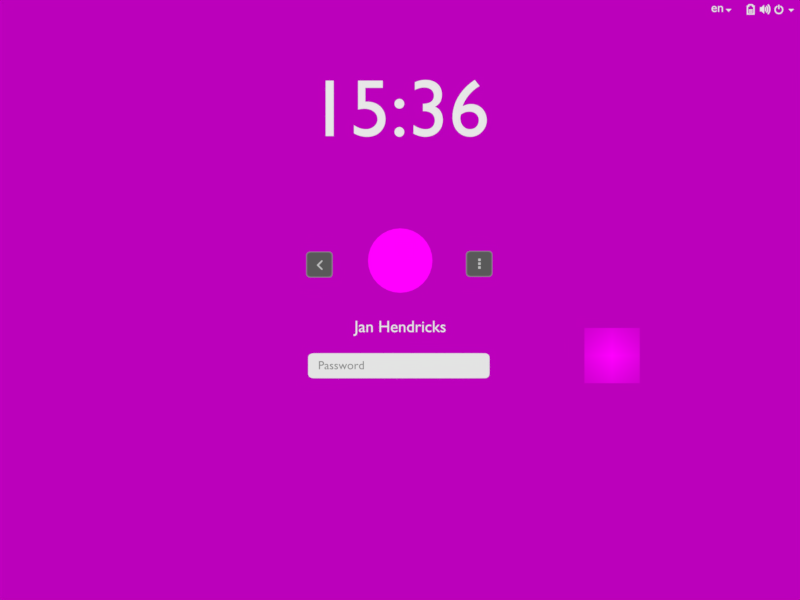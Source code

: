 # Source: tobias-login4.blend  (saved by Blender 2.79.0; exported with 4.5.12 LTS)
import bpy
from mathutils import Matrix  # noqa: F401  (used for matrix-valued properties, if any)

bpy.ops.wm.read_factory_settings(use_empty=True)
scene = bpy.context.scene
scene.name = 'jan'

# ---- collections
col_collection_1_001 = bpy.data.collections.new('Collection 1.001'); scene.collection.children.link(col_collection_1_001)
col_collection_2 = bpy.data.collections.new('Collection 2'); scene.collection.children.link(col_collection_2)

# ---- images (referenced by path relative to the original .blend; pixels are not part of the script)
import os
ASSET_DIR = os.environ.get("B2B_ASSET_DIR", "")  # directory of the original .blend (textures are referenced by path, not embedded)
HERE = os.path.dirname(os.path.abspath(__file__))  # packed textures are extracted next to this script under _unpacked/

def load_image(name, relpath, width, height, colorspace="sRGB"):
    """Load a texture the original file referenced (path relative to the .blend, or extracted next to this script)."""
    p = next((c for c in (os.path.join(HERE, relpath), os.path.join(ASSET_DIR, relpath)) if relpath and os.path.exists(c)), "")
    if p:
        img = bpy.data.images.load(p, check_existing=True)
        img.name = name
    else:  # same state as the original file: an image datablock whose file is absent (Cycles renders it pink)
        img = bpy.data.images.new(name, width, height)
        img.source = "FILE"
        img.filepath = "//" + (relpath or name)
    img.colorspace_settings.name = colorspace
    return img
img_left_ptr_png = load_image('left_ptr.png', 'assets/left_ptr.png', 1024, 1024, 'sRGB')
img_symbolics_8_png = load_image('symbolics-8.png', 'assets/symbolics-8.png', 1024, 1024, 'sRGB')
img_john_jpg = load_image('john.jpg', 'assets/john.jpg', 1024, 1024, 'sRGB')
img_angela_jpg = load_image('angela.jpg', 'assets/angela.jpg', 1024, 1024, 'sRGB')
img_jan_jpg = load_image('jan.jpg', 'assets/jan.jpg', 1024, 1024, 'sRGB')
img_endless_shapes2_png = load_image('endless-shapes2.png', 'assets/endless-shapes2.png', 1024, 1024, 'sRGB')
img_adwaita_day_jpg = load_image('adwaita-day.jpg', 'assets/adwaita-day.jpg', 1024, 1024, 'sRGB')

# ---- materials (node trees are filled in below, after node groups)
mat_rim = bpy.data.materials.new('rim')
mat_rim.alpha_threshold = 0.0
mat_rim.roughness = 0.5
mat_buttonfill = bpy.data.materials.new('buttonfill')
mat_buttonfill.alpha_threshold = 0.0
mat_buttonfill.roughness = 0.5
mat_fg = bpy.data.materials.new('fg')
mat_fg.alpha_threshold = 0.0
mat_fg.diffuse_color = (0.5149, 0.5149, 0.5149, 1.0)
mat_fg.roughness = 0.5
mat_fill = bpy.data.materials.new('fill')
mat_fill.alpha_threshold = 0.0
mat_fill.roughness = 0.5
mat_password_hint = bpy.data.materials.new('password hint')
mat_password_hint.alpha_threshold = 0.0
mat_password_hint.roughness = 0.5
mat_datetime = bpy.data.materials.new('datetime')
mat_datetime.alpha_threshold = 0.0
mat_datetime.roughness = 0.5
mat_left_ptr = bpy.data.materials.new('left_ptr')
mat_left_ptr.alpha_threshold = 0.0
mat_left_ptr.roughness = 0.5
mat_otherusers = bpy.data.materials.new('otherusers')
mat_otherusers.alpha_threshold = 0.0
mat_otherusers.roughness = 0.5
mat_personal_bg2 = bpy.data.materials.new('personal_bg2')
mat_personal_bg2.alpha_threshold = 0.0
mat_personal_bg2.roughness = 0.5
mat_names = bpy.data.materials.new('names')
mat_names.alpha_threshold = 0.0
mat_names.roughness = 0.5
mat_john = bpy.data.materials.new('john')
mat_john.alpha_threshold = 0.0
mat_john.roughness = 0.5
mat_angela = bpy.data.materials.new('angela')
mat_angela.alpha_threshold = 0.0
mat_angela.roughness = 0.5
mat_bg = bpy.data.materials.new('bg')
mat_bg.alpha_threshold = 0.0
mat_bg.roughness = 0.5
mat_jan = bpy.data.materials.new('jan')
mat_jan.alpha_threshold = 0.0
mat_jan.roughness = 0.5
mat_personal_bg3 = bpy.data.materials.new('personal_bg3')
mat_personal_bg3.alpha_threshold = 0.0
mat_personal_bg3.roughness = 0.5
mat_personal_bg1 = bpy.data.materials.new('personal_bg1')
mat_personal_bg1.alpha_threshold = 0.0
mat_personal_bg1.roughness = 0.5
mat_top_stuff = bpy.data.materials.new('top stuff')
mat_top_stuff.alpha_threshold = 0.0
mat_top_stuff.roughness = 0.5

# ---- node groups
ng_imageblur = bpy.data.node_groups.new('ImageBlur', 'ShaderNodeTree')
_s = ng_imageblur.interface.new_socket(name='Vector', in_out='OUTPUT', socket_type='NodeSocketVector')
_s.min_value = 0.0
_s.max_value = 0.0
_s = ng_imageblur.interface.new_socket(name='Vector', in_out='INPUT', socket_type='NodeSocketVector')
_s.default_value = (0.5, 0.5, 0.5)
_s.min_value = -1e+04
_s.max_value = 1e+04
_s = ng_imageblur.interface.new_socket(name='Fac', in_out='INPUT', socket_type='NodeSocketFloat')
_s.subtype = 'FACTOR'
_s.default_value = 0.5
_s.min_value = 0.0
_s.max_value = 1.0
_N = ng_imageblur.nodes; _L = ng_imageblur.links
n0 = _N.new('ShaderNodeTexNoise'); n0.name = 'Noise Texture'; n0.location = (-427, -111)
n0.inputs[2].default_value = 1e+04
n0.inputs[3].default_value = 0.0
n1 = _N.new('ShaderNodeVectorMath'); n1.name = 'Vector Math'; n1.location = (195, 111)
n2 = _N.new('ShaderNodeMix'); n2.name = 'Mix.001'; n2.location = (115, -111)
n2.data_type = 'RGBA'
n2.inputs[6].default_value = (0.0, 0.0, 0.0, 1.0)
n3 = _N.new('ShaderNodeVectorMath'); n3.name = 'Vector Math.001'; n3.location = (427, 40)
n3.operation = 'SUBTRACT'
n4 = _N.new('NodeGroupOutput'); n4.name = 'Group Output'; n4.location = (627, 0)
n5 = _N.new('NodeGroupInput'); n5.name = 'Group Input'; n5.location = (-681, 145)
n6 = _N.new('ShaderNodeMix'); n6.name = 'Mix'; n6.location = (-66, 79)
n6.data_type = 'RGBA'
n6.inputs[6].default_value = (0.0, 0.0, 0.0, 1.0)
_L.new(n5.outputs[0], n1.inputs[0])
_L.new(n6.outputs[2], n1.inputs[1])
_L.new(n1.outputs[0], n3.inputs[0])
_L.new(n2.outputs[2], n3.inputs[1])
_L.new(n3.outputs[0], n4.inputs[0])
_L.new(n0.outputs[1], n6.inputs[7])
_L.new(n5.outputs[1], n6.inputs[0])
_L.new(n5.outputs[1], n2.inputs[0])
n4.is_active_output = True

# ---- material node trees
mat_rim.use_nodes = True; mat_rim.node_tree.nodes.clear()
_N = mat_rim.node_tree.nodes; _L = mat_rim.node_tree.links
n0 = _N.new('ShaderNodeOutputMaterial'); n0.name = 'Material Output'; n0.location = (300, 300)
n1 = _N.new('ShaderNodeMixShader'); n1.name = 'Mix Shader'; n1.location = (10, 300)
n1.inputs[0].default_value = 1.0
n2 = _N.new('ShaderNodeBsdfTransparent'); n2.name = 'Transparent BSDF'; n2.location = (-180, 200)
n3 = _N.new('ShaderNodeEmission'); n3.name = 'Emission'; n3.location = (-180, 100)
n3.inputs[0].default_value = (0.2017, 0.2017, 0.2017, 1.0)
_L.new(n1.outputs[0], n0.inputs[0])
_L.new(n2.outputs[0], n1.inputs[1])
_L.new(n3.outputs[0], n1.inputs[2])
n0.is_active_output = True
mat_buttonfill.use_nodes = True; mat_buttonfill.node_tree.nodes.clear()
_N = mat_buttonfill.node_tree.nodes; _L = mat_buttonfill.node_tree.links
n0 = _N.new('ShaderNodeOutputMaterial'); n0.name = 'Material Output'; n0.location = (300, 300)
n1 = _N.new('ShaderNodeMixShader'); n1.name = 'Mix Shader'; n1.location = (10, 300)
n1.inputs[0].default_value = 1.0
n2 = _N.new('ShaderNodeBsdfTransparent'); n2.name = 'Transparent BSDF'; n2.location = (-180, 200)
n3 = _N.new('ShaderNodeEmission'); n3.name = 'Emission'; n3.location = (-180, 100)
n3.inputs[0].default_value = (0.1005, 0.1005, 0.1005, 1.0)
_L.new(n1.outputs[0], n0.inputs[0])
_L.new(n2.outputs[0], n1.inputs[1])
_L.new(n3.outputs[0], n1.inputs[2])
n0.is_active_output = True
mat_fg.use_nodes = True; mat_fg.node_tree.nodes.clear()
_N = mat_fg.node_tree.nodes; _L = mat_fg.node_tree.links
n0 = _N.new('ShaderNodeOutputMaterial'); n0.name = 'Material Output'; n0.location = (300, 300)
n1 = _N.new('ShaderNodeEmission'); n1.name = 'Emission'; n1.location = (10, 300)
n1.inputs[0].default_value = (0.5149, 0.5149, 0.5149, 1.0)
_L.new(n1.outputs[0], n0.inputs[0])
n0.is_active_output = True
mat_fill.use_nodes = True; mat_fill.node_tree.nodes.clear()
_N = mat_fill.node_tree.nodes; _L = mat_fill.node_tree.links
n0 = _N.new('ShaderNodeOutputMaterial'); n0.name = 'Material Output'; n0.location = (300, 300)
n1 = _N.new('ShaderNodeMixShader'); n1.name = 'Mix Shader'; n1.location = (10, 300)
n1.inputs[0].default_value = 1.0
n2 = _N.new('ShaderNodeBsdfTransparent'); n2.name = 'Transparent BSDF'; n2.location = (-180, 200)
n3 = _N.new('ShaderNodeEmission'); n3.name = 'Emission'; n3.location = (-180, 100)
n3.inputs[0].default_value = (0.7708, 0.7708, 0.7708, 1.0)
_L.new(n1.outputs[0], n0.inputs[0])
_L.new(n2.outputs[0], n1.inputs[1])
_L.new(n3.outputs[0], n1.inputs[2])
n0.is_active_output = True
mat_password_hint.use_nodes = True; mat_password_hint.node_tree.nodes.clear()
_N = mat_password_hint.node_tree.nodes; _L = mat_password_hint.node_tree.links
n0 = _N.new('ShaderNodeOutputMaterial'); n0.name = 'Material Output'; n0.location = (300, 300)
n1 = _N.new('ShaderNodeMixShader'); n1.name = 'Mix Shader'; n1.location = (10, 300)
n1.inputs[0].default_value = 1.0
n2 = _N.new('ShaderNodeBsdfTransparent'); n2.name = 'Transparent BSDF'; n2.location = (-180, 200)
n2.inputs[0].default_value = (0.8, 0.8, 0.8, 1.0)
n3 = _N.new('ShaderNodeEmission'); n3.name = 'Emission'; n3.location = (-180, 100)
n3.inputs[0].default_value = (0.2575, 0.2575, 0.2575, 1.0)
_L.new(n1.outputs[0], n0.inputs[0])
_L.new(n2.outputs[0], n1.inputs[1])
_L.new(n3.outputs[0], n1.inputs[2])
n0.is_active_output = True
mat_datetime.use_nodes = True; mat_datetime.node_tree.nodes.clear()
_N = mat_datetime.node_tree.nodes; _L = mat_datetime.node_tree.links
n0 = _N.new('ShaderNodeOutputMaterial'); n0.name = 'Material Output'; n0.location = (300, 300)
n1 = _N.new('ShaderNodeMixShader'); n1.name = 'Mix Shader'; n1.location = (10, 300)
n1.inputs[0].default_value = 1.0
n2 = _N.new('ShaderNodeBsdfTransparent'); n2.name = 'Transparent BSDF'; n2.location = (-180, 200)
n3 = _N.new('ShaderNodeEmission'); n3.name = 'Emission'; n3.location = (-180, 100)
n3.inputs[0].default_value = (0.8, 0.8, 0.8, 1.0)
_L.new(n1.outputs[0], n0.inputs[0])
_L.new(n2.outputs[0], n1.inputs[1])
_L.new(n3.outputs[0], n1.inputs[2])
n0.is_active_output = True
mat_left_ptr.use_nodes = True; mat_left_ptr.node_tree.nodes.clear()
_N = mat_left_ptr.node_tree.nodes; _L = mat_left_ptr.node_tree.links
n0 = _N.new('ShaderNodeOutputMaterial'); n0.name = 'Material Output'; n0.location = (300, 300)
n1 = _N.new('ShaderNodeTexImage'); n1.name = 'Image Texture'; n1.location = (-400, 60)
n1.width = 140
n1.image = img_left_ptr_png
n1.extension = 'CLIP'
n2 = _N.new('ShaderNodeEmission'); n2.name = 'Emission'; n2.location = (-200, 60)
n3 = _N.new('ShaderNodeBsdfTransparent'); n3.name = 'Transparent BSDF'; n3.location = (-200, 240)
n4 = _N.new('ShaderNodeMixShader'); n4.name = 'Mix Shader'; n4.location = (0, 300)
_L.new(n1.outputs[0], n2.inputs[0])
_L.new(n1.outputs[1], n4.inputs[0])
_L.new(n3.outputs[0], n4.inputs[1])
_L.new(n2.outputs[0], n4.inputs[2])
_L.new(n4.outputs[0], n0.inputs[0])
n0.is_active_output = True
mat_otherusers.use_nodes = True; mat_otherusers.node_tree.nodes.clear()
_N = mat_otherusers.node_tree.nodes; _L = mat_otherusers.node_tree.links
n0 = _N.new('ShaderNodeOutputMaterial'); n0.name = 'Material Output'; n0.location = (300, 300)
n1 = _N.new('ShaderNodeMixShader'); n1.name = 'Mix Shader'; n1.location = (10, 300)
n1.inputs[0].default_value = 0.0
n2 = _N.new('ShaderNodeBsdfTransparent'); n2.name = 'Transparent BSDF'; n2.location = (-180, 200)
n3 = _N.new('ShaderNodeEmission'); n3.name = 'Emission'; n3.location = (-180, 100)
n3.inputs[0].default_value = (0.8, 0.8, 0.8, 1.0)
_L.new(n1.outputs[0], n0.inputs[0])
_L.new(n2.outputs[0], n1.inputs[1])
_L.new(n3.outputs[0], n1.inputs[2])
n0.is_active_output = True
mat_personal_bg2.use_nodes = True; mat_personal_bg2.node_tree.nodes.clear()
mat_names.use_nodes = True; mat_names.node_tree.nodes.clear()
_N = mat_names.node_tree.nodes; _L = mat_names.node_tree.links
n0 = _N.new('ShaderNodeOutputMaterial'); n0.name = 'Material Output'; n0.location = (300, 300)
n1 = _N.new('ShaderNodeMixShader'); n1.name = 'Mix Shader'; n1.location = (10, 300)
n1.inputs[0].default_value = 1.0
n2 = _N.new('ShaderNodeBsdfTransparent'); n2.name = 'Transparent BSDF'; n2.location = (-180, 200)
n3 = _N.new('ShaderNodeEmission'); n3.name = 'Emission'; n3.location = (-180, 100)
n3.inputs[0].default_value = (0.8, 0.8, 0.8, 1.0)
_L.new(n1.outputs[0], n0.inputs[0])
_L.new(n2.outputs[0], n1.inputs[1])
_L.new(n3.outputs[0], n1.inputs[2])
n0.is_active_output = True
mat_john.use_nodes = True; mat_john.node_tree.nodes.clear()
_N = mat_john.node_tree.nodes; _L = mat_john.node_tree.links
n0 = _N.new('ShaderNodeOutputMaterial'); n0.name = 'Material Output'; n0.location = (300, 300)
n1 = _N.new('ShaderNodeMixShader'); n1.name = 'Mix Shader'; n1.location = (10, 300)
n1.inputs[0].default_value = 0.0
n2 = _N.new('ShaderNodeBsdfTransparent'); n2.name = 'Transparent BSDF'; n2.location = (-180, 200)
n3 = _N.new('ShaderNodeEmission'); n3.name = 'Emission'; n3.location = (-180, 100)
n4 = _N.new('ShaderNodeTexImage'); n4.name = 'Image Texture'; n4.location = (-370, 100)
n4.width = 140
n4.image = img_john_jpg
_L.new(n1.outputs[0], n0.inputs[0])
_L.new(n2.outputs[0], n1.inputs[1])
_L.new(n3.outputs[0], n1.inputs[2])
_L.new(n4.outputs[0], n3.inputs[0])
n0.is_active_output = True
mat_angela.use_nodes = True; mat_angela.node_tree.nodes.clear()
_N = mat_angela.node_tree.nodes; _L = mat_angela.node_tree.links
n0 = _N.new('ShaderNodeOutputMaterial'); n0.name = 'Material Output'; n0.location = (300, 300)
n1 = _N.new('ShaderNodeMixShader'); n1.name = 'Mix Shader'; n1.location = (10, 300)
n1.inputs[0].default_value = 0.0
n2 = _N.new('ShaderNodeBsdfTransparent'); n2.name = 'Transparent BSDF'; n2.location = (-180, 200)
n3 = _N.new('ShaderNodeEmission'); n3.name = 'Emission'; n3.location = (-180, 100)
n4 = _N.new('ShaderNodeTexImage'); n4.name = 'Image Texture'; n4.location = (-370, 100)
n4.width = 140
n4.image = img_angela_jpg
_L.new(n1.outputs[0], n0.inputs[0])
_L.new(n2.outputs[0], n1.inputs[1])
_L.new(n3.outputs[0], n1.inputs[2])
_L.new(n4.outputs[0], n3.inputs[0])
n0.is_active_output = True
mat_bg.use_nodes = True; mat_bg.node_tree.nodes.clear()
_N = mat_bg.node_tree.nodes; _L = mat_bg.node_tree.links
n0 = _N.new('ShaderNodeOutputMaterial'); n0.name = 'Material Output'; n0.location = (300, 300)
n1 = _N.new('ShaderNodeMixShader'); n1.name = 'Mix Shader'; n1.location = (10, 300)
n1.inputs[0].default_value = 0.0
n2 = _N.new('ShaderNodeBsdfTransparent'); n2.name = 'Transparent BSDF'; n2.location = (-180, 200)
n3 = _N.new('ShaderNodeEmission'); n3.name = 'Emission'; n3.location = (-180, 100)
n3.inputs[0].default_value = (0.8, 0.8, 0.8, 1.0)
_L.new(n1.outputs[0], n0.inputs[0])
_L.new(n2.outputs[0], n1.inputs[1])
_L.new(n3.outputs[0], n1.inputs[2])
n0.is_active_output = True
mat_jan.use_nodes = True; mat_jan.node_tree.nodes.clear()
_N = mat_jan.node_tree.nodes; _L = mat_jan.node_tree.links
n0 = _N.new('ShaderNodeOutputMaterial'); n0.name = 'Material Output'; n0.location = (300, 300)
n1 = _N.new('ShaderNodeMixShader'); n1.name = 'Mix Shader'; n1.location = (10, 300)
n1.inputs[0].default_value = 1.0
n2 = _N.new('ShaderNodeBsdfTransparent'); n2.name = 'Transparent BSDF'; n2.location = (-180, 200)
n3 = _N.new('ShaderNodeEmission'); n3.name = 'Emission'; n3.location = (-180, 100)
n4 = _N.new('ShaderNodeTexImage'); n4.name = 'Image Texture'; n4.location = (-370, 100)
n4.width = 140
n4.image = img_jan_jpg
_L.new(n1.outputs[0], n0.inputs[0])
_L.new(n2.outputs[0], n1.inputs[1])
_L.new(n3.outputs[0], n1.inputs[2])
_L.new(n4.outputs[0], n3.inputs[0])
n0.is_active_output = True
mat_personal_bg3.use_nodes = True; mat_personal_bg3.node_tree.nodes.clear()
mat_personal_bg1.use_nodes = True; mat_personal_bg1.node_tree.nodes.clear()
mat_top_stuff.use_nodes = True; mat_top_stuff.node_tree.nodes.clear()
_N = mat_top_stuff.node_tree.nodes; _L = mat_top_stuff.node_tree.links
n0 = _N.new('ShaderNodeEmission'); n0.name = 'Emission'; n0.location = (-292, 29)
n0.inputs[0].default_value = (0.8, 0.8, 0.8, 1.0)
n1 = _N.new('ShaderNodeBsdfTransparent'); n1.name = 'Transparent BSDF'; n1.location = (-262, 309)
n2 = _N.new('ShaderNodeOutputMaterial'); n2.name = 'Material Output'; n2.location = (433, 294)
n3 = _N.new('ShaderNodeMixShader'); n3.name = 'Mix Shader'; n3.location = (110, 300)
n3.inputs[0].default_value = 1.0
_L.new(n3.outputs[0], n2.inputs[0])
_L.new(n1.outputs[0], n3.inputs[1])
_L.new(n0.outputs[0], n3.inputs[2])
n2.is_active_output = True

# ---- world
world_world = bpy.data.worlds.new('World'); scene.world = world_world
world_world.color = (0.05088, 0.05088, 0.05088)
world_world.use_sun_shadow = False
world_world.sun_shadow_jitter_overblur = 0.0
world_world.cycles.sampling_method = 'MANUAL'

# ---- cameras
cam_camera = bpy.data.cameras.new('Camera')
cam_camera.clip_end = 100.0
cam_camera.lens = 35.0
cam_camera.sensor_width = 32.0
cam_camera.sensor_height = 18.0
cam_camera.ortho_scale = 7.314
cam_camera.dof.focus_distance = 0.0

# ---- meshes
me_plane_006 = bpy.data.meshes.new('Plane.006')
me_plane_006.from_pydata([(-0.1253, -0.9252, 0.03073), (0.1183, -0.9252, 0.03073), (-0.1253, 0.8464, 0.03073), (0.1183, 0.8464, 0.03073), (-0.1311, 0.7166, 0.03073), (0.1241, 0.7166, 0.03073), (-0.1311, -0.7832, 0.03073), (0.1241, -0.7832, 0.03073), (-0.0992, -0.9953, 0.03073), (-0.0992, 0.9164, 0.03073), (-0.0992, 0.7166, 0.03073), (-0.0992, -0.7832, 0.03073), (0.09817, -0.9953, 0.03073), (0.09817, 0.9164, 0.03073), (0.09817, 0.7166, 0.03073), (0.09817, -0.7832, 0.03073), (0.1241, 0.6725, 0.03073), (-0.1311, 0.6725, 0.03073), (-0.0992, 0.6725, 0.03073), (0.09817, 0.6725, 0.03073), (-0.1311, -0.7219, 0.03073), (0.1241, -0.7219, 0.03073), (-0.0992, -0.7219, 0.03073), (0.09817, -0.7219, 0.03073), (0.0901, 0.9164, 0.03073), (0.0901, 0.7166, 0.03073), (0.0901, -0.7832, 0.03073), (0.0901, -0.9953, 0.03073), (0.0901, 0.6725, 0.03073), (0.0901, -0.7219, 0.03073), (-0.09228, 0.9164, 0.03073), (-0.09228, 0.7166, 0.03073), (-0.09228, -0.7832, 0.03073), (-0.09228, 0.6725, 0.03073), (-0.09228, -0.7219, 0.03073), (-0.09228, -0.9953, 0.03073), (-0.1315, -1.009, -0.03073), (0.1244, -1.009, -0.03073), (-0.1315, 0.9285, -0.03073), (0.1244, 0.9285, -0.03073), (-0.1428, 0.768, -0.03073), (0.1357, 0.768, -0.03073), (-0.1428, -0.8347, -0.03073), (0.1357, -0.8347, -0.03073), (-0.1103, -1.069, -0.03073), (-0.1103, 0.9889, -0.03073), (-0.1103, 0.768, -0.03073), (-0.1103, -0.8347, -0.03073), (0.1094, -1.069, -0.03073), (0.1094, 0.9889, -0.03073), (0.1094, 0.768, -0.03073), (0.1094, -0.8347, -0.03073), (0.1357, 0.7191, -0.03073), (-0.1428, 0.7191, -0.03073), (-0.1103, 0.7191, -0.03073), (0.1094, 0.7191, -0.03073), (-0.1428, -0.767, -0.03073), (0.1357, -0.767, -0.03073), (-0.1103, -0.767, -0.03073), (0.1094, -0.767, -0.03073), (0.1012, 0.9889, -0.03073), (0.1012, 0.768, -0.03073), (0.1012, -0.8347, -0.03073), (0.1012, -1.069, -0.03073), (0.1012, 0.7191, -0.03073), (0.1012, -0.767, -0.03073), (-0.1033, 0.9889, -0.03073), (-0.1033, 0.768, -0.03073), (-0.1033, -0.8347, -0.03073), (-0.1033, 0.7191, -0.03073), (-0.1033, -0.767, -0.03073), (-0.1033, -1.069, -0.03073)], [], [(14, 5, 3, 13), (19, 16, 5, 14), (12, 1, 7, 15), (0, 8, 11, 6), (17, 18, 10, 4), (4, 10, 9, 2), (27, 12, 15, 26), (28, 19, 14, 25), (25, 14, 13, 24), (29, 23, 19, 28), (20, 22, 18, 17), (23, 21, 16, 19), (15, 7, 21, 23), (6, 11, 22, 20), (26, 15, 23, 29), (32, 26, 29, 34), (34, 29, 28, 33), (31, 25, 24, 30), (33, 28, 25, 31), (35, 27, 26, 32), (8, 35, 32, 11), (18, 33, 31, 10), (10, 31, 30, 9), (22, 34, 33, 18), (11, 32, 34, 22), (50, 41, 39, 49), (55, 52, 41, 50), (48, 37, 43, 51), (36, 44, 47, 42), (53, 54, 46, 40), (40, 46, 45, 38), (63, 48, 51, 62), (64, 55, 50, 61), (61, 50, 49, 60), (65, 59, 55, 64), (56, 58, 54, 53), (59, 57, 52, 55), (51, 43, 57, 59), (42, 47, 58, 56), (62, 51, 59, 65), (68, 62, 65, 70), (70, 65, 64, 69), (67, 61, 60, 66), (69, 64, 61, 67), (71, 63, 62, 68), (44, 71, 68, 47), (54, 69, 67, 46), (46, 67, 66, 45), (58, 70, 69, 54), (47, 68, 70, 58)])
me_plane_006.polygons.foreach_set('material_index', [1, 1, 1, 1, 1, 1, 1, 1, 1, 1, 1, 1, 1, 1, 1, 1, 1, 1, 1, 1, 1, 1, 1, 1, 1, 0, 0, 0, 0, 0, 0, 0, 0, 0, 0, 0, 0, 0, 0, 0, 0, 0, 0, 0, 0, 0, 0, 0, 0, 0])
me_plane_006.materials.append(mat_rim)
me_plane_006.materials.append(mat_buttonfill)
me_plane_006.use_remesh_preserve_volume = False
me_plane_006.use_remesh_preserve_attributes = False
me_plane_006.use_mirror_vertex_groups = False
me_plane_006.update()
me_plane_005 = bpy.data.meshes.new('Plane.005')
me_plane_005.from_pydata([(-0.1253, -0.9252, 0.03073), (0.1183, -0.9252, 0.03073), (-0.1253, 0.8464, 0.03073), (0.1183, 0.8464, 0.03073), (-0.1311, 0.7166, 0.03073), (0.1241, 0.7166, 0.03073), (-0.1311, -0.7832, 0.03073), (0.1241, -0.7832, 0.03073), (-0.0992, -0.9953, 0.03073), (-0.0992, 0.9164, 0.03073), (-0.0992, 0.7166, 0.03073), (-0.0992, -0.7832, 0.03073), (0.09817, -0.9953, 0.03073), (0.09817, 0.9164, 0.03073), (0.09817, 0.7166, 0.03073), (0.09817, -0.7832, 0.03073), (0.1241, 0.6725, 0.03073), (-0.1311, 0.6725, 0.03073), (-0.0992, 0.6725, 0.03073), (0.09817, 0.6725, 0.03073), (-0.1311, -0.7219, 0.03073), (0.1241, -0.7219, 0.03073), (-0.0992, -0.7219, 0.03073), (0.09817, -0.7219, 0.03073), (0.0901, 0.9164, 0.03073), (0.0901, 0.7166, 0.03073), (0.0901, -0.7832, 0.03073), (0.0901, -0.9953, 0.03073), (0.0901, 0.6725, 0.03073), (0.0901, -0.7219, 0.03073), (-0.09228, 0.9164, 0.03073), (-0.09228, 0.7166, 0.03073), (-0.09228, -0.7832, 0.03073), (-0.09228, 0.6725, 0.03073), (-0.09228, -0.7219, 0.03073), (-0.09228, -0.9953, 0.03073), (-0.1315, -1.009, -0.03073), (0.1244, -1.009, -0.03073), (-0.1315, 0.9285, -0.03073), (0.1244, 0.9285, -0.03073), (-0.1428, 0.768, -0.03073), (0.1357, 0.768, -0.03073), (-0.1428, -0.8347, -0.03073), (0.1357, -0.8347, -0.03073), (-0.1103, -1.069, -0.03073), (-0.1103, 0.9889, -0.03073), (-0.1103, 0.768, -0.03073), (-0.1103, -0.8347, -0.03073), (0.1094, -1.069, -0.03073), (0.1094, 0.9889, -0.03073), (0.1094, 0.768, -0.03073), (0.1094, -0.8347, -0.03073), (0.1357, 0.7191, -0.03073), (-0.1428, 0.7191, -0.03073), (-0.1103, 0.7191, -0.03073), (0.1094, 0.7191, -0.03073), (-0.1428, -0.767, -0.03073), (0.1357, -0.767, -0.03073), (-0.1103, -0.767, -0.03073), (0.1094, -0.767, -0.03073), (0.1012, 0.9889, -0.03073), (0.1012, 0.768, -0.03073), (0.1012, -0.8347, -0.03073), (0.1012, -1.069, -0.03073), (0.1012, 0.7191, -0.03073), (0.1012, -0.767, -0.03073), (-0.1033, 0.9889, -0.03073), (-0.1033, 0.768, -0.03073), (-0.1033, -0.8347, -0.03073), (-0.1033, 0.7191, -0.03073), (-0.1033, -0.767, -0.03073), (-0.1033, -1.069, -0.03073)], [], [(14, 5, 3, 13), (19, 16, 5, 14), (12, 1, 7, 15), (0, 8, 11, 6), (17, 18, 10, 4), (4, 10, 9, 2), (27, 12, 15, 26), (28, 19, 14, 25), (25, 14, 13, 24), (29, 23, 19, 28), (20, 22, 18, 17), (23, 21, 16, 19), (15, 7, 21, 23), (6, 11, 22, 20), (26, 15, 23, 29), (32, 26, 29, 34), (34, 29, 28, 33), (31, 25, 24, 30), (33, 28, 25, 31), (35, 27, 26, 32), (8, 35, 32, 11), (18, 33, 31, 10), (10, 31, 30, 9), (22, 34, 33, 18), (11, 32, 34, 22), (50, 41, 39, 49), (55, 52, 41, 50), (48, 37, 43, 51), (36, 44, 47, 42), (53, 54, 46, 40), (40, 46, 45, 38), (63, 48, 51, 62), (64, 55, 50, 61), (61, 50, 49, 60), (65, 59, 55, 64), (56, 58, 54, 53), (59, 57, 52, 55), (51, 43, 57, 59), (42, 47, 58, 56), (62, 51, 59, 65), (68, 62, 65, 70), (70, 65, 64, 69), (67, 61, 60, 66), (69, 64, 61, 67), (71, 63, 62, 68), (44, 71, 68, 47), (54, 69, 67, 46), (46, 67, 66, 45), (58, 70, 69, 54), (47, 68, 70, 58)])
me_plane_005.polygons.foreach_set('material_index', [1, 1, 1, 1, 1, 1, 1, 1, 1, 1, 1, 1, 1, 1, 1, 1, 1, 1, 1, 1, 1, 1, 1, 1, 1, 0, 0, 0, 0, 0, 0, 0, 0, 0, 0, 0, 0, 0, 0, 0, 0, 0, 0, 0, 0, 0, 0, 0, 0, 0])
me_plane_005.materials.append(mat_rim)
me_plane_005.materials.append(mat_buttonfill)
me_plane_005.use_remesh_preserve_volume = False
me_plane_005.use_remesh_preserve_attributes = False
me_plane_005.use_mirror_vertex_groups = False
me_plane_005.update()
me_plane_004 = bpy.data.meshes.new('Plane.004')
me_plane_004.from_pydata([(-0.9686, -0.8987, 0.0), (0.931, -0.8987, 0.0), (-0.9686, 0.8987, 0.0), (0.931, 0.8987, 0.0), (-0.9769, 0.7111, 0.0), (0.9394, 0.7111, 0.0), (-0.9769, -0.6934, 0.0), (0.9394, -0.6934, 0.0), (-0.9308, -1.0, 0.0), (-0.9308, 1.0, 0.0), (-0.9308, 0.7111, 0.0), (-0.9308, -0.6934, 0.0), (0.9019, -1.0, 0.0), (0.9019, 1.0, 0.0), (0.9019, 0.7111, 0.0), (0.9019, -0.6934, 0.0), (0.9394, 0.6473, 0.0), (-0.9769, 0.6473, 0.0), (-0.9308, 0.6473, 0.0), (0.9019, 0.6473, 0.0), (-0.9769, -0.6048, 0.0), (0.9394, -0.6048, 0.0), (-0.9308, -0.6048, 0.0), (0.9019, -0.6048, 0.0), (0.8903, 1.0, 0.0), (0.8903, 0.7111, 0.0), (0.8903, -0.6934, 0.0), (0.8903, -1.0, 0.0), (0.8903, 0.6473, 0.0), (0.8903, -0.6048, 0.0), (-0.9208, 1.0, 0.0), (-0.9208, 0.7111, 0.0), (-0.9208, -0.6934, 0.0), (-0.9208, 0.6473, 0.0), (-0.9208, -0.6048, 0.0), (-0.9208, -1.0, 0.0), (-0.9775, -1.02, -0.08887), (0.9399, -1.02, -0.08887), (-0.9775, 1.017, -0.08887), (0.9399, 1.017, -0.08887), (-0.9938, 0.7854, -0.08887), (0.9562, 0.7854, -0.08887), (-0.9938, -0.7678, -0.08887), (0.9562, -0.7678, -0.08887), (-0.9469, -1.107, -0.08887), (-0.9469, 1.105, -0.08887), (-0.9469, 0.7854, -0.08887), (-0.9469, -0.7678, -0.08887), (0.9181, -1.107, -0.08887), (0.9181, 1.105, -0.08887), (0.9181, 0.7854, -0.08887), (0.9181, -0.7678, -0.08887), (0.9562, 0.7148, -0.08887), (-0.9938, 0.7148, -0.08887), (-0.9469, 0.7148, -0.08887), (0.9181, 0.7148, -0.08887), (-0.9938, -0.6699, -0.08887), (0.9562, -0.6699, -0.08887), (-0.9469, -0.6699, -0.08887), (0.9181, -0.6699, -0.08887), (0.9063, 1.105, -0.08887), (0.9063, 0.7854, -0.08887), (0.9063, -0.7678, -0.08887), (0.9063, -1.107, -0.08887), (0.9063, 0.7148, -0.08887), (0.9063, -0.6699, -0.08887), (-0.9368, 1.105, -0.08887), (-0.9368, 0.7854, -0.08887), (-0.9368, -0.7678, -0.08887), (-0.9368, 0.7148, -0.08887), (-0.9368, -0.6699, -0.08887), (-0.9368, -1.107, -0.08887)], [], [(14, 5, 3, 13), (19, 16, 5, 14), (12, 1, 7, 15), (0, 8, 11, 6), (17, 18, 10, 4), (4, 10, 9, 2), (27, 12, 15, 26), (28, 19, 14, 25), (25, 14, 13, 24), (29, 23, 19, 28), (20, 22, 18, 17), (23, 21, 16, 19), (15, 7, 21, 23), (6, 11, 22, 20), (26, 15, 23, 29), (32, 26, 29, 34), (34, 29, 28, 33), (31, 25, 24, 30), (33, 28, 25, 31), (35, 27, 26, 32), (8, 35, 32, 11), (18, 33, 31, 10), (10, 31, 30, 9), (22, 34, 33, 18), (11, 32, 34, 22), (50, 41, 39, 49), (55, 52, 41, 50), (48, 37, 43, 51), (36, 44, 47, 42), (53, 54, 46, 40), (40, 46, 45, 38), (63, 48, 51, 62), (64, 55, 50, 61), (61, 50, 49, 60), (65, 59, 55, 64), (56, 58, 54, 53), (59, 57, 52, 55), (51, 43, 57, 59), (42, 47, 58, 56), (62, 51, 59, 65), (68, 62, 65, 70), (70, 65, 64, 69), (67, 61, 60, 66), (69, 64, 61, 67), (71, 63, 62, 68), (44, 71, 68, 47), (54, 69, 67, 46), (46, 67, 66, 45), (58, 70, 69, 54), (47, 68, 70, 58)])
me_plane_004.polygons.foreach_set('material_index', [1, 1, 1, 1, 1, 1, 1, 1, 1, 1, 1, 1, 1, 1, 1, 1, 1, 1, 1, 1, 1, 1, 1, 1, 1, 0, 0, 0, 0, 0, 0, 0, 0, 0, 0, 0, 0, 0, 0, 0, 0, 0, 0, 0, 0, 0, 0, 0, 0, 0])
me_plane_004.materials.append(mat_rim)
me_plane_004.materials.append(mat_fill)
me_plane_004.use_remesh_preserve_volume = False
me_plane_004.use_remesh_preserve_attributes = False
me_plane_004.use_mirror_vertex_groups = False
me_plane_004.update()
me_left_ptr = bpy.data.meshes.new('left_ptr')
me_left_ptr.from_pydata([(0.0, -1.0, 0.0), (1.0, -1.0, 0.0), (0.0, -5.96e-08, 0.0), (1.0, -5.96e-08, 0.0)], [], [(0, 1, 3, 2)])
_uv = me_left_ptr.uv_layers.new(name='UVMap')
_uv.uv.foreach_set('vector', [0.0, 0.0, 1.0, 0.0, 1.0, 1.0, 0.0, 1.0])
me_left_ptr.materials.append(mat_left_ptr)
me_left_ptr.use_remesh_preserve_volume = False
me_left_ptr.use_remesh_preserve_attributes = False
me_left_ptr.use_mirror_vertex_groups = False
me_left_ptr.update()
me_plane_003 = bpy.data.meshes.new('Plane.003')
me_plane_003.from_pydata([(-1.0, -1.0, 0.0), (1.0, -1.0, 0.0), (-1.0, 1.0, 0.0), (1.0, 1.0, 0.0)], [], [(0, 1, 3, 2)])
_uv = me_plane_003.uv_layers.new(name='UVMap')
_uv.uv.foreach_set('vector', [0.3881, 0.3354, 0.6119, 0.3354, 0.6119, 0.6646, 0.3881, 0.6646])
me_plane_003.materials.append(mat_personal_bg2)
me_plane_003.use_remesh_preserve_volume = False
me_plane_003.use_remesh_preserve_attributes = False
me_plane_003.use_mirror_vertex_groups = False
me_plane_003.update()
me_circle_002 = bpy.data.meshes.new('Circle.002')
me_circle_002.from_pydata([(0.0, 1.0, 0.0), (-0.1951, 0.9808, 0.0), (-0.3827, 0.9239, 0.0), (-0.5556, 0.8315, 0.0), (-0.7071, 0.7071, 0.0), (-0.8315, 0.5556, 0.0), (-0.9239, 0.3827, 0.0), (-0.9808, 0.1951, 0.0), (-1.0, 7.55e-08, 0.0), (-0.9808, -0.1951, 0.0), (-0.9239, -0.3827, 0.0), (-0.8315, -0.5556, 0.0), (-0.7071, -0.7071, 0.0), (-0.5556, -0.8315, 0.0), (-0.3827, -0.9239, 0.0), (-0.1951, -0.9808, 0.0), (3.258e-07, -1.0, 0.0), (0.1951, -0.9808, 0.0), (0.3827, -0.9239, 0.0), (0.5556, -0.8315, 0.0), (0.7071, -0.7071, 0.0), (0.8315, -0.5556, 0.0), (0.9239, -0.3827, 0.0), (0.9808, -0.1951, 0.0), (1.0, 9.656e-07, 0.0), (0.9808, 0.1951, 0.0), (0.9239, 0.3827, 0.0), (0.8315, 0.5556, 0.0), (0.7071, 0.7071, 0.0), (0.5556, 0.8315, 0.0), (0.3827, 0.9239, 0.0), (0.1951, 0.9808, 0.0), (0.0, 1.118, -0.02156), (-0.2182, 1.097, -0.02156), (-0.4279, 1.033, -0.02156), (-0.6213, 0.9298, -0.02156), (-0.7907, 0.7907, -0.02156), (-0.9298, 0.6213, -0.02156), (-1.033, 0.4279, -0.02156), (-1.097, 0.2182, -0.02156), (-1.118, -5.235e-08, -0.02156), (-1.097, -0.2182, -0.02156), (-1.033, -0.4279, -0.02156), (-0.9298, -0.6213, -0.02156), (-0.7907, -0.7907, -0.02156), (-0.6213, -0.9298, -0.02156), (-0.4279, -1.033, -0.02156), (-0.2182, -1.097, -0.02156), (3.644e-07, -1.118, -0.02156), (0.2182, -1.097, -0.02156), (0.428, -1.033, -0.02156), (0.6213, -0.9298, -0.02156), (0.7907, -0.7907, -0.02156), (0.9298, -0.6213, -0.02156), (1.033, -0.4279, -0.02156), (1.097, -0.2182, -0.02156), (1.118, 9.782e-07, -0.02156), (1.097, 0.2182, -0.02156), (1.033, 0.428, -0.02156), (0.9298, 0.6213, -0.02156), (0.7907, 0.7907, -0.02156), (0.6213, 0.9298, -0.02156), (0.4279, 1.033, -0.02156), (0.2182, 1.097, -0.02156)], [], [(1, 2, 3, 4, 5, 6, 7, 8, 9, 10, 11, 12, 13, 14, 15, 16, 17, 18, 19, 20, 21, 22, 23, 24, 25, 26, 27, 28, 29, 30, 31, 0), (33, 34, 35, 36, 37, 38, 39, 40, 41, 42, 43, 44, 45, 46, 47, 48, 49, 50, 51, 52, 53, 54, 55, 56, 57, 58, 59, 60, 61, 62, 63, 32)])
me_circle_002.polygons.foreach_set('material_index', [0, 2])
_uv = me_circle_002.uv_layers.new(name='UVMap')
_uv.uv.foreach_set('vector', [0.5502, 0.857, 0.5216, 0.8439, 0.4952, 0.8226, 0.4721, 0.794, 0.4531, 0.7591, 0.439, 0.7193, 0.4303, 0.6762, 0.4274, 0.6313, 0.4303, 0.5864, 0.439, 0.5432, 0.4531, 0.5034, 0.4721, 0.4685, 0.4952, 0.4399, 0.5216, 0.4187, 0.5502, 0.4056, 0.58, 0.4011, 0.6098, 0.4056, 0.6384, 0.4187, 0.6648, 0.4399, 0.6879, 0.4685, 0.7069, 0.5034, 0.721, 0.5432, 0.7297, 0.5864, 0.7326, 0.6313, 0.7297, 0.6762, 0.721, 0.7193, 0.7069, 0.7591, 0.6879, 0.794, 0.6648, 0.8226, 0.6384, 0.8439, 0.6098, 0.857, 0.58, 0.8614, 0.2942, 0.9646, 0.267, 0.9525, 0.242, 0.9327, 0.22, 0.9061, 0.202, 0.8737, 0.1886, 0.8368, 0.1804, 0.7966, 0.1776, 0.7549, 0.1804, 0.7132, 0.1886, 0.6731, 0.202, 0.6361, 0.22, 0.6037, 0.242, 0.5771, 0.267, 0.5574, 0.2942, 0.5452, 0.3225, 0.5411, 0.3508, 0.5452, 0.378, 0.5574, 0.403, 0.5771, 0.425, 0.6037, 0.443, 0.6361, 0.4564, 0.6731, 0.4646, 0.7132, 0.4674, 0.7549, 0.4646, 0.7966, 0.4564, 0.8368, 0.443, 0.8737, 0.425, 0.9061, 0.403, 0.9327, 0.378, 0.9525, 0.3508, 0.9646, 0.3225, 0.9688])
me_circle_002.materials.append(mat_john)
me_circle_002.materials.append(mat_angela)
me_circle_002.materials.append(mat_bg)
me_circle_002.use_remesh_preserve_volume = False
me_circle_002.use_remesh_preserve_attributes = False
me_circle_002.use_mirror_vertex_groups = False
me_circle_002.update()
me_circle_001 = bpy.data.meshes.new('Circle.001')
me_circle_001.from_pydata([(0.0, 1.0, 0.0), (-0.1951, 0.9808, 0.0), (-0.3827, 0.9239, 0.0), (-0.5556, 0.8315, 0.0), (-0.7071, 0.7071, 0.0), (-0.8315, 0.5556, 0.0), (-0.9239, 0.3827, 0.0), (-0.9808, 0.1951, 0.0), (-1.0, 7.55e-08, 0.0), (-0.9808, -0.1951, 0.0), (-0.9239, -0.3827, 0.0), (-0.8315, -0.5556, 0.0), (-0.7071, -0.7071, 0.0), (-0.5556, -0.8315, 0.0), (-0.3827, -0.9239, 0.0), (-0.1951, -0.9808, 0.0), (3.258e-07, -1.0, 0.0), (0.1951, -0.9808, 0.0), (0.3827, -0.9239, 0.0), (0.5556, -0.8315, 0.0), (0.7071, -0.7071, 0.0), (0.8315, -0.5556, 0.0), (0.9239, -0.3827, 0.0), (0.9808, -0.1951, 0.0), (1.0, 9.656e-07, 0.0), (0.9808, 0.1951, 0.0), (0.9239, 0.3827, 0.0), (0.8315, 0.5556, 0.0), (0.7071, 0.7071, 0.0), (0.5556, 0.8315, 0.0), (0.3827, 0.9239, 0.0), (0.1951, 0.9808, 0.0), (0.0, 1.118, -0.01005), (-0.2182, 1.097, -0.01005), (-0.4279, 1.033, -0.01005), (-0.6213, 0.9298, -0.01005), (-0.7907, 0.7907, -0.01005), (-0.9298, 0.6213, -0.01005), (-1.033, 0.4279, -0.01005), (-1.097, 0.2182, -0.01005), (-1.118, 1.861e-07, -0.01005), (-1.097, -0.2182, -0.01005), (-1.033, -0.4279, -0.01005), (-0.9298, -0.6213, -0.01005), (-0.7907, -0.7907, -0.01005), (-0.6213, -0.9298, -0.01005), (-0.4279, -1.033, -0.01005), (-0.2182, -1.097, -0.01005), (3.644e-07, -1.118, -0.01005), (0.2182, -1.097, -0.01005), (0.428, -1.033, -0.01005), (0.6213, -0.9298, -0.01005), (0.7907, -0.7907, -0.01005), (0.9298, -0.6213, -0.01005), (1.033, -0.4279, -0.01005), (1.097, -0.2182, -0.01005), (1.118, 1.217e-06, -0.01005), (1.097, 0.2182, -0.01005), (1.033, 0.428, -0.01005), (0.9298, 0.6213, -0.01005), (0.7907, 0.7907, -0.01005), (0.6213, 0.9298, -0.01005), (0.4279, 1.033, -0.01005), (0.2182, 1.097, -0.01005)], [], [(1, 2, 3, 4, 5, 6, 7, 8, 9, 10, 11, 12, 13, 14, 15, 16, 17, 18, 19, 20, 21, 22, 23, 24, 25, 26, 27, 28, 29, 30, 31, 0), (33, 34, 35, 36, 37, 38, 39, 40, 41, 42, 43, 44, 45, 46, 47, 48, 49, 50, 51, 52, 53, 54, 55, 56, 57, 58, 59, 60, 61, 62, 63, 32)])
me_circle_001.polygons.foreach_set('material_index', [0, 2])
_uv = me_circle_001.uv_layers.new(name='UVMap')
_uv.uv.foreach_set('vector', [0.5471, 0.9272, 0.5155, 0.9109, 0.4864, 0.8844, 0.4609, 0.8488, 0.4399, 0.8054, 0.4243, 0.7559, 0.4147, 0.7021, 0.4115, 0.6463, 0.4147, 0.5904, 0.4243, 0.5366, 0.4399, 0.4871, 0.4609, 0.4437, 0.4864, 0.4081, 0.5155, 0.3816, 0.5471, 0.3653, 0.58, 0.3598, 0.6129, 0.3653, 0.6445, 0.3816, 0.6736, 0.4081, 0.6991, 0.4437, 0.7201, 0.4871, 0.7357, 0.5366, 0.7453, 0.5904, 0.7485, 0.6463, 0.7453, 0.7021, 0.7357, 0.7559, 0.7201, 0.8054, 0.6991, 0.8488, 0.6736, 0.8844, 0.6445, 0.9109, 0.6129, 0.9272, 0.58, 0.9327, 0.2942, 0.9646, 0.267, 0.9525, 0.242, 0.9327, 0.22, 0.9061, 0.202, 0.8737, 0.1886, 0.8368, 0.1804, 0.7966, 0.1776, 0.7549, 0.1804, 0.7132, 0.1886, 0.6731, 0.202, 0.6361, 0.22, 0.6037, 0.242, 0.5771, 0.267, 0.5574, 0.2942, 0.5452, 0.3225, 0.5411, 0.3508, 0.5452, 0.378, 0.5574, 0.403, 0.5771, 0.425, 0.6037, 0.443, 0.6361, 0.4564, 0.6731, 0.4646, 0.7132, 0.4674, 0.7549, 0.4646, 0.7966, 0.4564, 0.8368, 0.443, 0.8737, 0.425, 0.9061, 0.403, 0.9327, 0.378, 0.9525, 0.3508, 0.9646, 0.3225, 0.9688])
me_circle_001.materials.append(mat_jan)
me_circle_001.materials.append(mat_angela)
me_circle_001.materials.append(mat_bg)
me_circle_001.use_remesh_preserve_volume = False
me_circle_001.use_remesh_preserve_attributes = False
me_circle_001.use_mirror_vertex_groups = False
me_circle_001.update()
me_plane_002 = bpy.data.meshes.new('Plane.002')
me_plane_002.from_pydata([(-1.0, -1.0, 0.0), (1.0, -1.0, 0.0), (-1.0, 1.0, 0.0), (1.0, 1.0, 0.0)], [], [(0, 1, 3, 2)])
_uv = me_plane_002.uv_layers.new(name='UVMap')
_uv.uv.foreach_set('vector', [0.3881, 0.3354, 0.6119, 0.3354, 0.6119, 0.6646, 0.3881, 0.6646])
me_plane_002.materials.append(mat_personal_bg3)
me_plane_002.use_remesh_preserve_volume = False
me_plane_002.use_remesh_preserve_attributes = False
me_plane_002.use_mirror_vertex_groups = False
me_plane_002.update()
me_plane = bpy.data.meshes.new('Plane')
me_plane.from_pydata([(-1.0, -1.0, 0.0), (1.0, -1.0, 0.0), (-1.0, 1.0, 0.0), (1.0, 1.0, 0.0)], [], [(0, 1, 3, 2)])
_uv = me_plane.uv_layers.new(name='UVMap')
_uv.uv.foreach_set('vector', [0.3881, 0.3354, 0.6119, 0.3354, 0.6119, 0.6646, 0.3881, 0.6646])
me_plane.materials.append(mat_personal_bg1)
me_plane.use_remesh_preserve_volume = False
me_plane.use_remesh_preserve_attributes = False
me_plane.use_mirror_vertex_groups = False
me_plane.update()
me_circle = bpy.data.meshes.new('Circle')
me_circle.from_pydata([(0.0, 1.0, 0.0), (-0.1951, 0.9808, 0.0), (-0.3827, 0.9239, 0.0), (-0.5556, 0.8315, 0.0), (-0.7071, 0.7071, 0.0), (-0.8315, 0.5556, 0.0), (-0.9239, 0.3827, 0.0), (-0.9808, 0.1951, 0.0), (-1.0, 7.55e-08, 0.0), (-0.9808, -0.1951, 0.0), (-0.9239, -0.3827, 0.0), (-0.8315, -0.5556, 0.0), (-0.7071, -0.7071, 0.0), (-0.5556, -0.8315, 0.0), (-0.3827, -0.9239, 0.0), (-0.1951, -0.9808, 0.0), (3.258e-07, -1.0, 0.0), (0.1951, -0.9808, 0.0), (0.3827, -0.9239, 0.0), (0.5556, -0.8315, 0.0), (0.7071, -0.7071, 0.0), (0.8315, -0.5556, 0.0), (0.9239, -0.3827, 0.0), (0.9808, -0.1951, 0.0), (1.0, 9.656e-07, 0.0), (0.9808, 0.1951, 0.0), (0.9239, 0.3827, 0.0), (0.8315, 0.5556, 0.0), (0.7071, 0.7071, 0.0), (0.5556, 0.8315, 0.0), (0.3827, 0.9239, 0.0), (0.1951, 0.9808, 0.0), (0.0, 1.118, -0.002723), (-0.2182, 1.097, -0.002723), (-0.4279, 1.033, -0.002723), (-0.6213, 0.9298, -0.002723), (-0.7907, 0.7907, -0.002723), (-0.9298, 0.6213, -0.002723), (-1.033, 0.4279, -0.002723), (-1.097, 0.2182, -0.002723), (-1.118, 8.443e-08, -0.002723), (-1.097, -0.2182, -0.002723), (-1.033, -0.4279, -0.002723), (-0.9298, -0.6213, -0.002723), (-0.7907, -0.7907, -0.002723), (-0.6213, -0.9298, -0.002723), (-0.4279, -1.033, -0.002723), (-0.2182, -1.097, -0.002723), (3.644e-07, -1.118, -0.002723), (0.2182, -1.097, -0.002723), (0.428, -1.033, -0.002723), (0.6213, -0.9298, -0.002723), (0.7907, -0.7907, -0.002723), (0.9298, -0.6213, -0.002723), (1.033, -0.4279, -0.002723), (1.097, -0.2182, -0.002723), (1.118, 1.08e-06, -0.002723), (1.097, 0.2182, -0.002723), (1.033, 0.428, -0.002723), (0.9298, 0.6213, -0.002723), (0.7907, 0.7907, -0.002723), (0.6213, 0.9298, -0.002723), (0.4279, 1.033, -0.002723), (0.2182, 1.097, -0.002723)], [], [(1, 2, 3, 4, 5, 6, 7, 8, 9, 10, 11, 12, 13, 14, 15, 16, 17, 18, 19, 20, 21, 22, 23, 24, 25, 26, 27, 28, 29, 30, 31, 0), (33, 34, 35, 36, 37, 38, 39, 40, 41, 42, 43, 44, 45, 46, 47, 48, 49, 50, 51, 52, 53, 54, 55, 56, 57, 58, 59, 60, 61, 62, 63, 32)])
me_circle.polygons.foreach_set('material_index', [0, 1])
_uv = me_circle.uv_layers.new(name='UVMap')
_uv.uv.foreach_set('vector', [0.2942, 0.9646, 0.267, 0.9525, 0.242, 0.9327, 0.22, 0.9061, 0.202, 0.8737, 0.1886, 0.8368, 0.1804, 0.7966, 0.1776, 0.7549, 0.1804, 0.7132, 0.1886, 0.6731, 0.202, 0.6361, 0.22, 0.6037, 0.242, 0.5771, 0.267, 0.5574, 0.2942, 0.5452, 0.3225, 0.5411, 0.3508, 0.5452, 0.378, 0.5574, 0.403, 0.5771, 0.425, 0.6037, 0.443, 0.6361, 0.4564, 0.6731, 0.4646, 0.7132, 0.4674, 0.7549, 0.4646, 0.7966, 0.4564, 0.8368, 0.443, 0.8737, 0.425, 0.9061, 0.403, 0.9327, 0.378, 0.9525, 0.3508, 0.9646, 0.3225, 0.9688, 0.2942, 0.9646, 0.267, 0.9525, 0.242, 0.9327, 0.22, 0.9061, 0.202, 0.8737, 0.1886, 0.8368, 0.1804, 0.7966, 0.1776, 0.7549, 0.1804, 0.7132, 0.1886, 0.6731, 0.202, 0.6361, 0.22, 0.6037, 0.242, 0.5771, 0.267, 0.5574, 0.2942, 0.5452, 0.3225, 0.5411, 0.3508, 0.5452, 0.378, 0.5574, 0.403, 0.5771, 0.425, 0.6037, 0.443, 0.6361, 0.4564, 0.6731, 0.4646, 0.7132, 0.4674, 0.7549, 0.4646, 0.7966, 0.4564, 0.8368, 0.443, 0.8737, 0.425, 0.9061, 0.403, 0.9327, 0.378, 0.9525, 0.3508, 0.9646, 0.3225, 0.9688])
me_circle.materials.append(mat_angela)
me_circle.materials.append(mat_bg)
me_circle.use_remesh_preserve_volume = False
me_circle.use_remesh_preserve_attributes = False
me_circle.use_mirror_vertex_groups = False
me_circle.update()
me_plane_025 = bpy.data.meshes.new('Plane.025')
me_plane_025.from_pydata([(-1.0, -1.0, 0.0), (1.0, -1.0, 0.0), (1.0, 1.0, 0.0)], [], [(1, 2, 0)])
me_plane_025.materials.append(mat_top_stuff)
me_plane_025.use_remesh_preserve_volume = False
me_plane_025.use_remesh_preserve_attributes = False
me_plane_025.use_mirror_vertex_groups = False
me_plane_025.update()
me_plane_023 = bpy.data.meshes.new('Plane.023')
me_plane_023.from_pydata([(-1.0, -1.0, 0.0), (1.0, -1.0, 0.0), (1.0, 1.0, 0.0)], [], [(1, 2, 0)])
me_plane_023.materials.append(mat_top_stuff)
me_plane_023.use_remesh_preserve_volume = False
me_plane_023.use_remesh_preserve_attributes = False
me_plane_023.use_mirror_vertex_groups = False
me_plane_023.update()
me_plane_001 = bpy.data.meshes.new('Plane.001')
me_plane_001.from_pydata([(-7.275e-08, -1.0, 0.0), (1.0, -1.0, 0.0), (-7.275e-08, 0.0, 0.0), (1.0, 0.0, 0.0)], [], [(0, 1, 3, 2)])
me_plane_001.use_remesh_preserve_volume = False
me_plane_001.use_remesh_preserve_attributes = False
me_plane_001.use_mirror_vertex_groups = False
me_plane_001.update()
me_plane_018 = bpy.data.meshes.new('Plane.018')
me_plane_018.from_pydata([(-7.275e-08, -1.0, 0.0), (1.0, -1.0, 0.0), (-7.275e-08, 0.0, 0.0), (1.0, 0.0, 0.0)], [], [(0, 1, 3, 2)])
me_plane_018.use_remesh_preserve_volume = False
me_plane_018.use_remesh_preserve_attributes = False
me_plane_018.use_mirror_vertex_groups = False
me_plane_018.update()

# ---- curves / text
cu_curve = bpy.data.curves.new('Curve', 'CURVE')
cu_curve.dimensions = '2D'
_sp = cu_curve.splines.new('BEZIER'); _sp.bezier_points.add(7)
_sp.bezier_points.foreach_set('co', [-0.0004559, 0.002257, 0.0, 0.0004559, 0.002257, 0.0, 0.0005645, 0.002116, 0.0, 0.0005645, 0.00127, 0.0, 0.0004559, 0.001129, 0.0, -0.0004559, 0.001129, 0.0, -0.0005645, 0.00127, 0.0, -0.0005645, 0.002116, 0.0])
_sp.bezier_points.foreach_set('handle_left', [-0.0004559, 0.002257, 0.0, 0.000152, 0.002257, 0.0, 0.0005645, 0.002116, 0.0, 0.0005645, 0.001552, 0.0, 0.0004559, 0.001129, 0.0, -0.000152, 0.001129, 0.0, -0.0005645, 0.00127, 0.0, -0.0005645, 0.001834, 0.0])
_sp.bezier_points.foreach_set('handle_right', [-0.000152, 0.002257, 0.0, 0.0005645, 0.002257, 0.0, 0.0005645, 0.001834, 0.0, 0.0005645, 0.001129, 0.0, 0.000152, 0.001129, 0.0, -0.0005645, 0.001129, 0.0, -0.0005645, 0.001552, 0.0, -0.0005645, 0.002257, 0.0])
for _p, _l, _r in zip(_sp.bezier_points, ['FREE', 'VECTOR', 'FREE', 'VECTOR', 'FREE', 'VECTOR', 'FREE', 'VECTOR'], ['VECTOR', 'FREE', 'VECTOR', 'FREE', 'VECTOR', 'FREE', 'VECTOR', 'FREE']): _p.handle_left_type = _l; _p.handle_right_type = _r
_sp.use_cyclic_u = True
_sp = cu_curve.splines.new('BEZIER'); _sp.bezier_points.add(7)
_sp.bezier_points.foreach_set('co', [-0.0004559, -0.001129, 0.0, 0.0004559, -0.001129, 0.0, 0.0005645, -0.00127, 0.0, 0.0005645, -0.002116, 0.0, 0.0004559, -0.002257, 0.0, -0.0004559, -0.002257, 0.0, -0.0005645, -0.002116, 0.0, -0.0005645, -0.00127, 0.0])
_sp.bezier_points.foreach_set('handle_left', [-0.0004559, -0.001129, 0.0, 0.000152, -0.001129, 0.0, 0.0005645, -0.00127, 0.0, 0.0005645, -0.001834, 0.0, 0.0004559, -0.002257, 0.0, -0.000152, -0.002257, 0.0, -0.0005645, -0.002116, 0.0, -0.0005645, -0.001552, 0.0])
_sp.bezier_points.foreach_set('handle_right', [-0.000152, -0.001129, 0.0, 0.0005645, -0.001129, 0.0, 0.0005645, -0.001552, 0.0, 0.0005645, -0.002257, 0.0, 0.000152, -0.002257, 0.0, -0.0005645, -0.002257, 0.0, -0.0005645, -0.001834, 0.0, -0.0005645, -0.001129, 0.0])
for _p, _l, _r in zip(_sp.bezier_points, ['FREE', 'VECTOR', 'FREE', 'VECTOR', 'FREE', 'VECTOR', 'FREE', 'VECTOR'], ['VECTOR', 'FREE', 'VECTOR', 'FREE', 'VECTOR', 'FREE', 'VECTOR', 'FREE']): _p.handle_left_type = _l; _p.handle_right_type = _r
_sp.use_cyclic_u = True
_sp = cu_curve.splines.new('BEZIER'); _sp.bezier_points.add(7)
_sp.bezier_points.foreach_set('co', [-0.0004559, 0.0005643, 0.0, 0.0004559, 0.0005643, 0.0, 0.0005645, 0.0004226, 0.0, 0.0005645, -0.0004226, 0.0, 0.0004559, -0.0005643, 0.0, -0.0004559, -0.0005643, 0.0, -0.0005645, -0.0004226, 0.0, -0.0005645, 0.0004226, 0.0])
_sp.bezier_points.foreach_set('handle_left', [-0.0004559, 0.0005643, 0.0, 0.000152, 0.0005643, 0.0, 0.0005645, 0.0004226, 0.0, 0.0005645, -0.0001409, 0.0, 0.0004559, -0.0005643, 0.0, -0.000152, -0.0005643, 0.0, -0.0005645, -0.0004226, 0.0, -0.0005645, 0.0001409, 0.0])
_sp.bezier_points.foreach_set('handle_right', [-0.000152, 0.0005643, 0.0, 0.0005645, 0.0005643, 0.0, 0.0005645, 0.0001409, 0.0, 0.0005645, -0.0005643, 0.0, 0.000152, -0.0005643, 0.0, -0.0005645, -0.0005643, 0.0, -0.0005645, -0.0001409, 0.0, -0.0005645, 0.0005643, 0.0])
for _p, _l, _r in zip(_sp.bezier_points, ['FREE', 'VECTOR', 'FREE', 'VECTOR', 'FREE', 'VECTOR', 'FREE', 'VECTOR'], ['VECTOR', 'FREE', 'VECTOR', 'FREE', 'VECTOR', 'FREE', 'VECTOR', 'FREE']): _p.handle_left_type = _l; _p.handle_right_type = _r
_sp.use_cyclic_u = True
cu_curve.materials.append(mat_fg)
cu_curve.use_path_clamp = True
cu_curve.bevel_resolution = 0
cu_curve.fill_mode = 'BOTH'
cu_rect6014_2 = bpy.data.curves.new('rect6014-2', 'CURVE')
cu_rect6014_2.dimensions = '2D'
_sp = cu_rect6014_2.splines.new('BEZIER'); _sp.bezier_points.add(11)
_sp.bezier_points.foreach_set('co', [-0.00105, 0.0, 0.0, 0.0005645, -0.001614, 0.0, 0.0007673, -0.001693, 0.0, 0.00105, -0.001693, 0.0, 0.00105, -0.001411, 0.0, 0.0009702, -0.001208, 0.0, -0.0002381, 0.0, 0.0, 0.0009702, 0.001208, 0.0, 0.00105, 0.001411, 0.0, 0.00105, 0.001693, 0.0, 0.0007673, 0.001693, 0.0, 0.0005645, 0.001614, 0.0])
_sp.bezier_points.foreach_set('handle_left', [-0.0005115, 0.0005379, 0.0, 2.646e-05, -0.001076, 0.0, 0.0006952, -0.001693, 0.0, 0.0009555, -0.001693, 0.0, 0.00105, -0.001505, 0.0, 0.001025, -0.001263, 0.0, 0.0001646, -0.0004027, 0.0, 0.0005674, 0.0008054, 0.0, 0.00105, 0.001339, 0.0, 0.00105, 0.001599, 0.0, 0.0008614, 0.001693, 0.0, 0.0006197, 0.001669, 0.0])
_sp.bezier_points.foreach_set('handle_right', [-0.0005115, -0.0005379, 0.0, 0.0006197, -0.001669, 0.0, 0.0007673, -0.001693, 0.0, 0.00105, -0.001599, 0.0, 0.00105, -0.001339, 0.0, 0.0009702, -0.001208, 0.0, 0.0001646, 0.0004027, 0.0, 0.001025, 0.001263, 0.0, 0.00105, 0.001411, 0.0, 0.0009555, 0.001693, 0.0, 0.0006952, 0.001693, 0.0, 0.0005645, 0.001614, 0.0])
for _p, _l, _r in zip(_sp.bezier_points, ['VECTOR', 'VECTOR', 'FREE', 'VECTOR', 'VECTOR', 'FREE', 'VECTOR', 'VECTOR', 'FREE', 'VECTOR', 'VECTOR', 'FREE'], ['VECTOR', 'FREE', 'FREE', 'VECTOR', 'FREE', 'FREE', 'VECTOR', 'FREE', 'FREE', 'VECTOR', 'FREE', 'FREE']): _p.handle_left_type = _l; _p.handle_right_type = _r
_sp.use_cyclic_u = True
cu_rect6014_2.materials.append(mat_fg)
cu_rect6014_2.use_path_clamp = True
cu_rect6014_2.bevel_resolution = 0
cu_rect6014_2.fill_mode = 'BOTH'
txt_text = bpy.data.curves.new('Text', 'FONT')
txt_text.dimensions = '2D'
txt_text.body = 'Password'
txt_text.materials.append(mat_password_hint)
txt_text.use_path_clamp = True
txt_text.bevel_resolution = 0
txt_text_003 = bpy.data.curves.new('Text.003', 'FONT')
txt_text_003.dimensions = '2D'
txt_text_003.body = '15:36'
txt_text_003.materials.append(mat_datetime)
txt_text_003.use_path_clamp = True
txt_text_003.bevel_resolution = 0
txt_text_003.align_x = 'CENTER'
txt_text_008 = bpy.data.curves.new('Text.008', 'FONT')
txt_text_008.dimensions = '2D'
txt_text_008.body = 'other user...'
txt_text_008.materials.append(mat_otherusers)
txt_text_008.use_path_clamp = True
txt_text_008.bevel_resolution = 0
txt_text_008.align_x = 'CENTER'
txt_text_005 = bpy.data.curves.new('Text.005', 'FONT')
txt_text_005.dimensions = '2D'
txt_text_005.body = 'John Doe'
txt_text_005.materials.append(mat_names)
txt_text_005.use_path_clamp = True
txt_text_005.bevel_resolution = 0
txt_text_005.align_x = 'CENTER'
txt_text_004 = bpy.data.curves.new('Text.004', 'FONT')
txt_text_004.dimensions = '2D'
txt_text_004.body = 'Jan Hendricks'
txt_text_004.materials.append(mat_names)
txt_text_004.use_path_clamp = True
txt_text_004.bevel_resolution = 0
txt_text_004.align_x = 'CENTER'
txt_text_002 = bpy.data.curves.new('Text.002', 'FONT')
txt_text_002.dimensions = '2D'
txt_text_002.body = 'Angela Avery'
txt_text_002.materials.append(mat_names)
txt_text_002.use_path_clamp = True
txt_text_002.bevel_resolution = 0
txt_text_002.align_x = 'CENTER'
txt_text_001 = bpy.data.curves.new('Text.001', 'FONT')
txt_text_001.dimensions = '2D'
txt_text_001.body = 'Thursday, November 25'
txt_text_001.materials.append(mat_datetime)
txt_text_001.use_path_clamp = True
txt_text_001.bevel_resolution = 0
txt_text_001.align_x = 'CENTER'
txt_text_015 = bpy.data.curves.new('Text.015', 'FONT')
txt_text_015.dimensions = '2D'
txt_text_015.body = 'en'
txt_text_015.materials.append(mat_top_stuff)
txt_text_015.use_path_clamp = True
txt_text_015.bevel_resolution = 0
txt_text_015.align_x = 'RIGHT'
cu_path3737_002 = bpy.data.curves.new('path3737.002', 'CURVE')
cu_path3737_002.dimensions = '2D'
_sp = cu_path3737_002.splines.new('BEZIER'); _sp.bezier_points.add(23)
_sp.bezier_points.foreach_set('co', [-0.0007543, 0.001689, 0.0, -0.001045, 0.001557, 0.0, -0.001169, 0.001266, 0.0, -0.001169, 0.001125, 0.0, -0.001451, 0.001125, 0.0, -0.001733, 0.001125, 0.0, -0.001733, 0.0008429, 0.0, -0.001733, -0.002543, 0.0, -0.001733, -0.002825, 0.0, -0.001451, -0.002825, 0.0, 0.001371, -0.002825, 0.0, 0.001653, -0.002825, 0.0, 0.001653, -0.002543, 0.0, 0.001653, 0.0008429, 0.0, 0.001653, 0.001125, 0.0, 0.001371, 0.001125, 0.0, 0.001089, 0.001125, 0.0, 0.001089, 0.001231, 0.0, 0.001089, 0.00124, 0.0, 0.0009743, 0.001531, 0.0, 0.000648, 0.001681, 0.0, 0.000648, 0.001689, 0.0, 0.0006303, 0.001689, 0.0, -0.0007543, 0.001689, 0.0])
_sp.bezier_points.foreach_set('handle_left', [-0.0007543, 0.001689, 0.0, -0.000979, 0.001625, 0.0, -0.001169, 0.0014, 0.0, -0.001169, 0.001172, 0.0, -0.001357, 0.001125, 0.0, -0.001639, 0.001125, 0.0, -0.001733, 0.0009369, 0.0, -0.001733, -0.001414, 0.0, -0.001733, -0.002731, 0.0, -0.001545, -0.002825, 0.0, 0.0004304, -0.002825, 0.0, 0.001559, -0.002825, 0.0, 0.001653, -0.002637, 0.0, 0.001653, -0.0002858, 0.0, 0.001653, 0.001031, 0.0, 0.001465, 0.001125, 0.0, 0.001183, 0.001125, 0.0, 0.001089, 0.001196, 0.0, 0.001089, 0.001237, 0.0, 0.001041, 0.001452, 0.0, 0.0007974, 0.00168, 0.0, 0.000648, 0.001686, 0.0, 0.0006362, 0.001689, 0.0, -0.0002928, 0.001689, 0.0])
_sp.bezier_points.foreach_set('handle_right', [-0.0008927, 0.001689, 0.0, -0.001112, 0.001489, 0.0, -0.001169, 0.001266, 0.0, -0.001263, 0.001125, 0.0, -0.001545, 0.001125, 0.0, -0.001733, 0.001031, 0.0, -0.001733, -0.0002858, 0.0, -0.001733, -0.002637, 0.0, -0.001639, -0.002825, 0.0, -0.0005103, -0.002825, 0.0, 0.001465, -0.002825, 0.0, 0.001653, -0.002731, 0.0, 0.001653, -0.001414, 0.0, 0.001653, 0.0009369, 0.0, 0.001559, 0.001125, 0.0, 0.001277, 0.001125, 0.0, 0.001089, 0.00116, 0.0, 0.001089, 0.001234, 0.0, 0.001082, 0.001361, 0.0, 0.0009112, 0.001605, 0.0, 0.000648, 0.001681, 0.0, 0.0006421, 0.001689, 0.0, 0.0001688, 0.001689, 0.0, -0.0007543, 0.001689, 0.0])
for _p, _l, _r in zip(_sp.bezier_points, ['FREE', 'FREE', 'FREE', 'VECTOR', 'VECTOR', 'VECTOR', 'VECTOR', 'VECTOR', 'VECTOR', 'VECTOR', 'VECTOR', 'VECTOR', 'VECTOR', 'VECTOR', 'VECTOR', 'VECTOR', 'VECTOR', 'VECTOR', 'VECTOR', 'FREE', 'FREE', 'VECTOR', 'VECTOR', 'VECTOR'], ['FREE', 'FREE', 'FREE', 'VECTOR', 'VECTOR', 'VECTOR', 'VECTOR', 'VECTOR', 'VECTOR', 'VECTOR', 'VECTOR', 'VECTOR', 'VECTOR', 'VECTOR', 'VECTOR', 'VECTOR', 'VECTOR', 'VECTOR', 'FREE', 'FREE', 'FREE', 'VECTOR', 'VECTOR', 'VECTOR']): _p.handle_left_type = _l; _p.handle_right_type = _r
_sp.use_cyclic_u = True
_sp = cu_path3737_002.splines.new('BEZIER'); _sp.bezier_points.add(11)
_sp.bezier_points.foreach_set('co', [-0.0006044, 0.001125, 0.0, 0.0005245, 0.001125, 0.0, 0.0005245, 0.0008429, 0.0, 0.0005245, 0.0005607, 0.0, 0.0008067, 0.0005607, 0.0, 0.001089, 0.0005607, 0.0, 0.001089, -0.002261, 0.0, -0.001169, -0.002261, 0.0, -0.001169, 0.0005607, 0.0, -0.0008866, 0.0005607, 0.0, -0.0006044, 0.0005607, 0.0, -0.0006044, 0.0008429, 0.0])
_sp.bezier_points.foreach_set('handle_left', [-0.0006044, 0.001031, 0.0, 0.0001482, 0.001125, 0.0, 0.0005245, 0.0009369, 0.0, 0.0005245, 0.0006548, 0.0, 0.0007127, 0.0005607, 0.0, 0.0009949, 0.0005607, 0.0, 0.001089, -0.00132, 0.0, -0.0004163, -0.002261, 0.0, -0.001169, -0.0003799, 0.0, -0.0009807, 0.0005607, 0.0, -0.0006985, 0.0005607, 0.0, -0.0006044, 0.0007488, 0.0])
_sp.bezier_points.foreach_set('handle_right', [-0.0002281, 0.001125, 0.0, 0.0005245, 0.001031, 0.0, 0.0005245, 0.0007488, 0.0, 0.0006186, 0.0005607, 0.0, 0.0009008, 0.0005607, 0.0, 0.001089, -0.0003799, 0.0, 0.0003363, -0.002261, 0.0, -0.001169, -0.00132, 0.0, -0.001075, 0.0005607, 0.0, -0.0007926, 0.0005607, 0.0, -0.0006044, 0.0006548, 0.0, -0.0006044, 0.0009369, 0.0])
for _p, _l, _r in zip(_sp.bezier_points, ['VECTOR', 'VECTOR', 'VECTOR', 'VECTOR', 'VECTOR', 'VECTOR', 'VECTOR', 'VECTOR', 'VECTOR', 'VECTOR', 'VECTOR', 'VECTOR'], ['VECTOR', 'VECTOR', 'VECTOR', 'VECTOR', 'VECTOR', 'VECTOR', 'VECTOR', 'VECTOR', 'VECTOR', 'VECTOR', 'VECTOR', 'VECTOR']): _p.handle_left_type = _l; _p.handle_right_type = _r
_sp.use_cyclic_u = True
_sp = cu_path3737_002.splines.new('BEZIER'); _sp.bezier_points.add(3)
_sp.bezier_points.foreach_set('co', [-0.0008866, -0.001414, 0.0, -0.0008866, -0.001979, 0.0, 0.0008068, -0.001979, 0.0, 0.0008068, -0.001414, 0.0])
_sp.bezier_points.foreach_set('handle_left', [-0.0003221, -0.001414, 0.0, -0.0008866, -0.001791, 0.0, 0.0002423, -0.001979, 0.0, 0.0008068, -0.001603, 0.0])
_sp.bezier_points.foreach_set('handle_right', [-0.0008866, -0.001603, 0.0, -0.0003221, -0.001979, 0.0, 0.0008068, -0.001791, 0.0, 0.0002423, -0.001414, 0.0])
for _p, _l, _r in zip(_sp.bezier_points, ['VECTOR', 'VECTOR', 'VECTOR', 'VECTOR'], ['VECTOR', 'VECTOR', 'VECTOR', 'VECTOR']): _p.handle_left_type = _l; _p.handle_right_type = _r
_sp.use_cyclic_u = True
_sp = cu_path3737_002.splines.new('BEZIER'); _sp.bezier_points.add(3)
_sp.bezier_points.foreach_set('co', [-0.0008866, -0.000568, 0.0, -0.0008866, -0.001132, 0.0, 0.0008068, -0.001132, 0.0, 0.0008068, -0.000568, 0.0])
_sp.bezier_points.foreach_set('handle_left', [-0.0003221, -0.000568, 0.0, -0.0008866, -0.0009442, 0.0, 0.0002423, -0.001132, 0.0, 0.0008068, -0.0007561, 0.0])
_sp.bezier_points.foreach_set('handle_right', [-0.0008866, -0.0007561, 0.0, -0.0003221, -0.001132, 0.0, 0.0008068, -0.0009442, 0.0, 0.0002423, -0.000568, 0.0])
for _p, _l, _r in zip(_sp.bezier_points, ['VECTOR', 'VECTOR', 'VECTOR', 'VECTOR'], ['VECTOR', 'VECTOR', 'VECTOR', 'VECTOR']): _p.handle_left_type = _l; _p.handle_right_type = _r
_sp.use_cyclic_u = True
cu_path3737_002.materials.append(mat_top_stuff)
cu_path3737_002.use_path_clamp = True
cu_path3737_002.bevel_resolution = 0
cu_path3737_002.fill_mode = 'BOTH'
cu_path6297_6_002 = bpy.data.curves.new('path6297-6.002', 'CURVE')
cu_path6297_6_002.dimensions = '2D'
_sp = cu_path6297_6_002.splines.new('BEZIER'); _sp.bezier_points.add(6)
_sp.bezier_points.foreach_set('co', [0.0001761, 5.821e-07, 0.0, -0.0001061, 0.0008471, 0.0, -0.0003883, 0.0008471, 0.0, -0.0003883, 5.821e-07, 0.0, -0.0003883, -0.0001052, 0.0, -0.0003883, -0.0008459, 0.0, -0.0001061, -0.0008459, 0.0])
_sp.bezier_points.foreach_set('handle_left', [0.0001761, -0.0003542, 0.0, 8.818e-05, 0.0006258, 0.0, -0.0002942, 0.0008471, 0.0, -0.0003883, 0.0002828, 0.0, -0.0003883, -6.996e-05, 0.0, -0.0003883, -0.000599, 0.0, -0.0002002, -0.0008459, 0.0])
_sp.bezier_points.foreach_set('handle_right', [0.0001761, 0.0003554, 0.0, -0.0001061, 0.0008471, 0.0, -0.0003883, 0.0005649, 0.0, -0.0003883, -3.469e-05, 0.0, -0.0003883, -0.0003521, 0.0, -0.0002942, -0.0008459, 0.0, 8.358e-05, -0.0006098, 0.0])
for _p, _l, _r in zip(_sp.bezier_points, ['FREE', 'FREE', 'VECTOR', 'VECTOR', 'VECTOR', 'VECTOR', 'VECTOR'], ['FREE', 'FREE', 'VECTOR', 'VECTOR', 'VECTOR', 'VECTOR', 'FREE']): _p.handle_left_type = _l; _p.handle_right_type = _r
_sp.use_cyclic_u = True
_sp = cu_path6297_6_002.splines.new('BEZIER'); _sp.bezier_points.add(7)
_sp.bezier_points.foreach_set('co', [0.001023, 5.821e-07, 0.0, 0.0004584, 0.001411, 0.0, 0.0001761, 0.001411, 0.0, 0.0001761, 0.0008471, 0.0, 0.0004584, 5.821e-07, 0.0, 0.0001761, -0.0008459, 0.0, 0.0001761, -0.00141, 0.0, 0.0004584, -0.00141, 0.0])
_sp.bezier_points.foreach_set('handle_left', [0.001023, -0.0005995, 0.0, 0.0008143, 0.001135, 0.0, 0.0002702, 0.001411, 0.0, 0.0001761, 0.001035, 0.0, 0.0004584, 0.0003508, 0.0, 0.0003473, -0.0006257, 0.0, 0.0001761, -0.001222, 0.0, 0.0003643, -0.00141, 0.0])
_sp.bezier_points.foreach_set('handle_right', [0.001023, 0.0006119, 0.0, 0.0004584, 0.001411, 0.0, 0.0001761, 0.001223, 0.0, 0.0003473, 0.0006245, 0.0, 0.0004584, -0.0003496, 0.0, 0.0001761, -0.0008459, 0.0, 0.0002702, -0.00141, 0.0, 0.0008035, -0.00113, 0.0])
for _p, _l, _r in zip(_sp.bezier_points, ['FREE', 'FREE', 'VECTOR', 'VECTOR', 'FREE', 'FREE', 'VECTOR', 'VECTOR'], ['FREE', 'FREE', 'VECTOR', 'FREE', 'FREE', 'FREE', 'VECTOR', 'FREE']): _p.handle_left_type = _l; _p.handle_right_type = _r
_sp.use_cyclic_u = True
_sp = cu_path6297_6_002.splines.new('BEZIER'); _sp.bezier_points.add(7)
_sp.bezier_points.foreach_set('co', [0.00187, 5.821e-07, 0.0, 0.00114, 0.001976, 0.0, 0.0007406, 0.001976, 0.0, 0.0007406, 0.001558, 0.0, 0.001305, 5.821e-07, 0.0, 0.0007406, -0.001557, 0.0, 0.0007406, -0.001975, 0.0, 0.00113, -0.001975, 0.0])
_sp.bezier_points.foreach_set('handle_left', [0.00187, -0.0007935, 0.0, 0.001587, 0.00146, 0.0, 0.0008737, 0.001976, 0.0, 0.0007406, 0.001697, 0.0, 0.001305, 0.0006495, 0.0, 0.001085, -0.001128, 0.0, 0.0007406, -0.001835, 0.0, 0.001, -0.001975, 0.0])
_sp.bezier_points.foreach_set('handle_right', [0.00187, 0.0007947, 0.0, 0.00114, 0.001976, 0.0, 0.0007406, 0.001836, 0.0, 0.001098, 0.001129, 0.0, 0.001305, -0.0006484, 0.0, 0.0007406, -0.001557, 0.0, 0.0008705, -0.001975, 0.0, 0.001544, -0.001512, 0.0])
for _p, _l, _r in zip(_sp.bezier_points, ['FREE', 'FREE', 'VECTOR', 'VECTOR', 'FREE', 'FREE', 'VECTOR', 'VECTOR'], ['FREE', 'FREE', 'VECTOR', 'FREE', 'FREE', 'FREE', 'VECTOR', 'FREE']): _p.handle_left_type = _l; _p.handle_right_type = _r
_sp.use_cyclic_u = True
_sp = cu_path6297_6_002.splines.new('BEZIER'); _sp.bezier_points.add(7)
_sp.bezier_points.foreach_set('co', [-0.002364, 0.0008471, 0.0, -0.001663, 0.0008471, 0.0, -0.0008249, 0.001694, 0.0, -0.0006705, 0.001689, 0.0, -0.0006705, -0.001697, 0.0, -0.0008047, -0.001697, 0.0, -0.001663, -0.0008459, 0.0, -0.002364, -0.0008459, 0.0])
_sp.bezier_points.foreach_set('handle_left', [-0.002364, 0.0002828, 0.0, -0.001896, 0.0008471, 0.0, -0.001104, 0.001411, 0.0, -0.000722, 0.001691, 0.0, -0.0006705, -0.0005681, 0.0, -0.00076, -0.001697, 0.0, -0.001377, -0.00113, 0.0, -0.00213, -0.0008459, 0.0])
_sp.bezier_points.foreach_set('handle_right', [-0.00213, 0.0008471, 0.0, -0.001383, 0.001129, 0.0, -0.0007734, 0.001692, 0.0, -0.0006705, 0.0005606, 0.0, -0.0007153, -0.001697, 0.0, -0.001091, -0.001413, 0.0, -0.001896, -0.0008459, 0.0, -0.002364, -0.0002815, 0.0])
for _p, _l, _r in zip(_sp.bezier_points, ['VECTOR', 'VECTOR', 'VECTOR', 'VECTOR', 'VECTOR', 'VECTOR', 'VECTOR', 'VECTOR'], ['VECTOR', 'VECTOR', 'VECTOR', 'VECTOR', 'VECTOR', 'VECTOR', 'VECTOR', 'VECTOR']): _p.handle_left_type = _l; _p.handle_right_type = _r
_sp.use_cyclic_u = True
cu_path6297_6_002.materials.append(mat_top_stuff)
cu_path6297_6_002.use_path_clamp = True
cu_path6297_6_002.bevel_resolution = 0
cu_path6297_6_002.fill_mode = 'BOTH'
cu_path3869_2_002 = bpy.data.curves.new('path3869-2.002', 'CURVE')
cu_path3869_2_002.dimensions = '2D'
_sp = cu_path3869_2_002.splines.new('BEZIER'); _sp.bezier_points.add(18)
_sp.bezier_points.foreach_set('co', [-0.0007502, 0.0007453, 0.0, -0.0008484, 0.0007075, 0.0, -0.001566, -2.987e-06, 0.0, -0.000856, -0.002709, 0.0, 0.00185, -0.001998, 0.0, 0.001139, 0.0007075, 0.0, 0.0009235, 0.0007372, 0.0, 0.0007498, 0.0006056, 0.0, 0.0007203, 0.0003897, 0.0, 0.0008521, 0.0002162, 0.0, 0.001358, -0.001711, 0.0, -0.0005688, -0.002218, 0.0, -0.001083, -0.0002977, 0.0, -0.001075, -0.0002902, 0.0, -0.0005612, 0.0002238, 0.0, -0.0004392, 0.0003714, 0.0, -0.0004395, 0.0005629, 0.0, -0.000562, 0.0007101, 0.0, -0.0007502, 0.0007453, 0.0])
_sp.bezier_points.foreach_set('handle_left', [-0.0007502, 0.0007453, 0.0, -0.0008183, 0.0007261, 0.0, -0.001394, 0.0002938, 0.0, -0.001796, -0.002161, 0.0, 0.001302, -0.002938, 0.0, 0.002079, 0.0001601, 0.0, 0.0009965, 0.0007564, 0.0, 0.000788, 0.0006708, 0.0, 0.0007011, 0.0004627, 0.0, 0.0007869, 0.0002543, 0.0, 0.001752, -0.001035, 0.0, 0.0001074, -0.002611, 0.0, -0.00147, -0.0009726, 0.0, -0.001078, -0.0002927, 0.0, -0.0007736, 0.0001009, 0.0, -0.0004615, 0.0003094, 0.0, -0.0004171, 0.000501, 0.0, -0.0005052, 0.0006768, 0.0, -0.0006852, 0.0007558, 0.0])
_sp.bezier_points.foreach_set('handle_right', [-0.000785, 0.0007389, 0.0, -0.001146, 0.0005355, 0.0, -0.002114, -0.0009427, 0.0, 8.371e-05, -0.003256, 0.0, 0.002397, -0.001059, 0.0, 0.001074, 0.0007456, 0.0, 0.0008504, 0.0007181, 0.0, 0.0007117, 0.0005404, 0.0, 0.0007395, 0.0003167, 0.0, 0.001528, -0.0001777, 0.0, 0.0009646, -0.002387, 0.0, -0.001242, -0.001825, 0.0, -0.001083, -0.0002977, 0.0, -0.0009517, -7.818e-05, 0.0, -0.0005046, 0.0002572, 0.0, -0.000417, 0.0004333, 0.0, -0.0004619, 0.0006247, 0.0, -0.0006187, 0.0007434, 0.0, -0.0007502, 0.0007453, 0.0])
for _p, _l, _r in zip(_sp.bezier_points, ['FREE', 'FREE', 'FREE', 'FREE', 'FREE', 'FREE', 'FREE', 'FREE', 'FREE', 'FREE', 'FREE', 'FREE', 'FREE', 'VECTOR', 'FREE', 'FREE', 'FREE', 'FREE', 'FREE'], ['FREE', 'FREE', 'FREE', 'FREE', 'FREE', 'FREE', 'FREE', 'FREE', 'FREE', 'FREE', 'FREE', 'FREE', 'FREE', 'FREE', 'FREE', 'FREE', 'FREE', 'FREE', 'FREE']): _p.handle_left_type = _l; _p.handle_right_type = _r
_sp.use_cyclic_u = True
_sp = cu_path3869_2_002.splines.new('BEZIER'); _sp.bezier_points.add(11)
_sp.bezier_points.foreach_set('co', [7.992e-05, 0.001257, 0.0, -8.082e-05, 0.001155, 0.0, -0.0001406, 0.0009745, 0.0, -0.0001406, -0.0004363, 0.0, -8.809e-05, -0.0006042, 0.0, 5.368e-05, -0.0007084, 0.0, 0.0002296, -0.0007084, 0.0, 0.0003714, -0.0006042, 0.0, 0.0004239, -0.0004363, 0.0, 0.0004239, 0.0009745, 0.0, 0.0003776, 0.001136, 0.0, 0.0002476, 0.001243, 0.0])
_sp.bezier_points.foreach_set('handle_left', [0.0001359, 0.001269, 0.0, -4.062e-05, 0.001207, 0.0, -0.0001421, 0.00104, 0.0, -0.0001406, 3.397e-05, 0.0, -0.000123, -0.0005553, 0.0, -3.48e-06, -0.0006897, 0.0, 0.0001725, -0.0007272, 0.0, 0.0003365, -0.0006532, 0.0, 0.0004247, -0.0004965, 0.0, 0.0004239, 0.0005042, 0.0, 0.0004091, 0.001088, 0.0, 0.0003008, 0.001221, 0.0])
_sp.bezier_points.foreach_set('handle_right', [1.619e-05, 0.001242, 0.0, -0.000121, 0.001104, 0.0, -0.0001406, 0.0009745, 0.0, -0.0001414, -0.0004965, 0.0, -5.315e-05, -0.0006532, 0.0, 0.0001108, -0.0007272, 0.0, 0.0002868, -0.0006897, 0.0, 0.0004063, -0.0005553, 0.0, 0.0004239, -0.0004363, 0.0, 0.0004253, 0.001032, 0.0, 0.0003461, 0.001184, 0.0, 0.0001944, 0.001264, 0.0])
for _p, _l, _r in zip(_sp.bezier_points, ['FREE', 'FREE', 'FREE', 'VECTOR', 'FREE', 'FREE', 'FREE', 'FREE', 'FREE', 'VECTOR', 'FREE', 'FREE'], ['FREE', 'FREE', 'FREE', 'FREE', 'FREE', 'FREE', 'FREE', 'FREE', 'FREE', 'FREE', 'FREE', 'FREE']): _p.handle_left_type = _l; _p.handle_right_type = _r
_sp.use_cyclic_u = True
cu_path3869_2_002.materials.append(mat_top_stuff)
cu_path3869_2_002.use_path_clamp = True
cu_path3869_2_002.bevel_resolution = 0
cu_path3869_2_002.fill_mode = 'BOTH'

# ---- objects
ob_more_button = bpy.data.objects.new('more button', me_plane_006)
ob_more_cursor = bpy.data.objects.new('more cursor', cu_curve)
ob_back_button = bpy.data.objects.new('back button', me_plane_005)
ob_back_icon = bpy.data.objects.new('back icon', cu_rect6014_2)
ob_password_entry = bpy.data.objects.new('password entry', me_plane_004)
ob_text = bpy.data.objects.new('Text', txt_text)
ob_time_001 = bpy.data.objects.new('time.001', txt_text_003)
ob_left_ptr = bpy.data.objects.new('left_ptr', me_left_ptr)
ob_otheruser = bpy.data.objects.new('otheruser', txt_text_008)
ob_plane_002 = bpy.data.objects.new('Plane.002', me_plane_003)
ob_text_004 = bpy.data.objects.new('Text.004', txt_text_005)
ob_angela_002 = bpy.data.objects.new('angela.002', me_circle_002)
ob_text_003 = bpy.data.objects.new('Text.003', txt_text_004)
ob_angela_001 = bpy.data.objects.new('angela.001', me_circle_001)
ob_plane_001 = bpy.data.objects.new('Plane.001', me_plane_002)
ob_plane = bpy.data.objects.new('Plane', me_plane)
ob_angela = bpy.data.objects.new('angela', me_circle)
ob_text_002 = bpy.data.objects.new('Text.002', txt_text_002)
ob_date = bpy.data.objects.new('date', txt_text_001)
ob_camera = bpy.data.objects.new('Camera', cam_camera)
ob_text_009 = bpy.data.objects.new('Text.009', txt_text_015)
ob_plane_010 = bpy.data.objects.new('Plane.010', me_plane_025)
ob_curve_013 = bpy.data.objects.new('Curve.013', cu_path3737_002)
ob_curve_015 = bpy.data.objects.new('Curve.015', cu_path6297_6_002)
ob_curve_012 = bpy.data.objects.new('Curve.012', cu_path3869_2_002)
ob_plane_008 = bpy.data.objects.new('Plane.008', me_plane_023)
ob_bg_positioning = bpy.data.objects.new('bg-positioning', me_plane_001)
ob_bg_positioning_002 = bpy.data.objects.new('bg-positioning.002', me_plane_018)
_N = mat_personal_bg2.node_tree.nodes; _L = mat_personal_bg2.node_tree.links
n0 = _N.new('ShaderNodeOutputMaterial'); n0.name = 'Material Output'; n0.location = (300, 300)
n1 = _N.new('ShaderNodeMixShader'); n1.name = 'Mix Shader'; n1.location = (10, 300)
n1.inputs[0].default_value = 1.0
n2 = _N.new('ShaderNodeBsdfTransparent'); n2.name = 'Transparent BSDF'; n2.location = (-180, 200)
n3 = _N.new('ShaderNodeEmission'); n3.name = 'Emission'; n3.location = (-180, 100)
n3.inputs[1].default_value = 0.5
n4 = _N.new('ShaderNodeTexImage'); n4.name = 'Image Texture'; n4.location = (-444, 108)
n4.width = 140
n4.image = img_symbolics_8_png
n5 = _N.new('ShaderNodeObjectInfo'); n5.name = 'Object Info'; n5.location = (-1444, 295)
n6 = _N.new('ShaderNodeMapping'); n6.name = 'Mapping'; n6.location = (-1222, 398)
n7 = _N.new('ShaderNodeTexCoord'); n7.name = 'Texture Coordinate'; n7.location = (-881, 37)
n7.object = ob_bg_positioning_002
_L.new(n1.outputs[0], n0.inputs[0])
_L.new(n2.outputs[0], n1.inputs[1])
_L.new(n3.outputs[0], n1.inputs[2])
_L.new(n4.outputs[0], n3.inputs[0])
_L.new(n7.outputs[3], n4.inputs[0])
n0.is_active_output = True
_N = mat_personal_bg3.node_tree.nodes; _L = mat_personal_bg3.node_tree.links
n0 = _N.new('ShaderNodeOutputMaterial'); n0.name = 'Material Output'; n0.location = (302, 300)
n1 = _N.new('ShaderNodeMixShader'); n1.name = 'Mix Shader'; n1.location = (12, 300)
n1.inputs[0].default_value = 1.0
n2 = _N.new('ShaderNodeBsdfTransparent'); n2.name = 'Transparent BSDF'; n2.location = (-180, 200)
n3 = _N.new('ShaderNodeEmission'); n3.name = 'Emission'; n3.location = (-178, 100)
n3.inputs[1].default_value = 0.5
n4 = _N.new('ShaderNodeTexImage'); n4.name = 'Image Texture'; n4.location = (-441, 108)
n4.width = 140
n4.image = img_endless_shapes2_png
n5 = _N.new('ShaderNodeObjectInfo'); n5.name = 'Object Info'; n5.location = (-1444, 295)
n6 = _N.new('ShaderNodeMapping'); n6.name = 'Mapping'; n6.location = (-1222, 398)
n7 = _N.new('ShaderNodeTexCoord'); n7.name = 'Texture Coordinate'; n7.location = (-881, 37)
n7.object = ob_bg_positioning
n8 = _N.new('ShaderNodeGroup'); n8.name = 'Group'; n8.location = (-661, -47)
n8.node_tree = ng_imageblur
n8.inputs[1].default_value = 0.08
_L.new(n1.outputs[0], n0.inputs[0])
_L.new(n2.outputs[0], n1.inputs[1])
_L.new(n3.outputs[0], n1.inputs[2])
_L.new(n4.outputs[0], n3.inputs[0])
_L.new(n7.outputs[3], n8.inputs[0])
_L.new(n8.outputs[0], n4.inputs[0])
n0.is_active_output = True
_N = mat_personal_bg1.node_tree.nodes; _L = mat_personal_bg1.node_tree.links
n0 = _N.new('ShaderNodeOutputMaterial'); n0.name = 'Material Output'; n0.location = (300, 300)
n1 = _N.new('ShaderNodeMixShader'); n1.name = 'Mix Shader'; n1.location = (10, 300)
n1.inputs[0].default_value = 1.0
n2 = _N.new('ShaderNodeBsdfTransparent'); n2.name = 'Transparent BSDF'; n2.location = (-180, 200)
n3 = _N.new('ShaderNodeObjectInfo'); n3.name = 'Object Info'; n3.location = (-1444, 295)
n4 = _N.new('ShaderNodeMapping'); n4.name = 'Mapping'; n4.location = (-1222, 398)
n5 = _N.new('ShaderNodeEmission'); n5.name = 'Emission'; n5.location = (-41, 98)
n5.inputs[1].default_value = 0.5
n6 = _N.new('ShaderNodeTexImage'); n6.name = 'Image Texture'; n6.location = (-238, 101)
n6.width = 140
n6.image = img_adwaita_day_jpg
n7 = _N.new('ShaderNodeTexCoord'); n7.name = 'Texture Coordinate'; n7.location = (-1126, -2)
n7.object = ob_bg_positioning_002
n8 = _N.new('ShaderNodeGroup'); n8.name = 'Group'; n8.location = (-694, -82)
n8.node_tree = ng_imageblur
n8.inputs[1].default_value = 0.0
_L.new(n1.outputs[0], n0.inputs[0])
_L.new(n2.outputs[0], n1.inputs[1])
_L.new(n5.outputs[0], n1.inputs[2])
_L.new(n6.outputs[0], n5.inputs[0])
_L.new(n7.outputs[3], n8.inputs[0])
_L.new(n8.outputs[0], n6.inputs[0])
n0.is_active_output = True

# ---- transforms, parenting, visibility, modifiers, constraints
ob_more_button.location = (0.5397, 0.2483, 0.09146)
ob_more_button.scale = (0.6418, 0.08467, 0.08467)
ob_more_button.lineart.crease_threshold = 0.0
_m = ob_more_button.modifiers.new('Subsurf', 'SUBSURF')
_m.uv_smooth = 'PRESERVE_CORNERS'
_m.quality = 2
_m.levels = 2
_m.show_only_control_edges = False
ob_more_cursor.parent = ob_more_button
ob_more_cursor.matrix_parent_inverse = Matrix(((1.558, -2.384e-07, 0.0, -0.8409), (0.0, 11.81, 0.0, -2.932), (0.0, 4.768e-07, 11.81, -1.08), (0.0, 0.0, 0.0, 1.0)))
ob_more_cursor.location = (0.5381, 0.2461, 0.09843)
ob_more_cursor.scale = (15.44, 15.44, 15.44)
ob_more_cursor.lineart.crease_threshold = 0.0
ob_back_button.location = (-0.5444, 0.2437, 0.09146)
ob_back_button.scale = (0.6418, 0.08467, 0.08467)
ob_back_button.lineart.crease_threshold = 0.0
_m = ob_back_button.modifiers.new('Subsurf', 'SUBSURF')
_m.uv_smooth = 'PRESERVE_CORNERS'
_m.quality = 2
_m.levels = 2
_m.show_only_control_edges = False
ob_back_icon.parent = ob_back_button
ob_back_icon.matrix_parent_inverse = Matrix(((1.334, 0.0, 0.0, 0.7116), (0.0, 10.11, 0.0, 1.343), (0.0, 0.0, 10.11, -0.8867), (0.0, 0.0, 0.0, 1.0)))
ob_back_icon.location = (-0.5333, -0.1416, 0.1009)
ob_back_icon.scale = (22.11, 22.11, 22.11)
ob_back_icon.lineart.crease_threshold = 0.0
ob_password_entry.location = (0.004048, -0.4459, 0.09146)
ob_password_entry.scale = (0.6418, 0.08467, 0.08467)
ob_password_entry.lineart.crease_threshold = 0.0
_m = ob_password_entry.modifiers.new('Subsurf', 'SUBSURF')
_m.uv_smooth = 'PRESERVE_CORNERS'
_m.quality = 2
_m.levels = 2
_m.show_only_control_edges = False
ob_text.parent = ob_password_entry
ob_text.matrix_parent_inverse = Matrix(((1.558, 9.313e-10, 0.0, -0.006307), (0.0, 11.81, 0.0, 5.266), (0.0, 0.0, 11.81, -1.08), (0.0, 0.0, 0.0, 1.0)))
ob_text.location = (-0.5544, -0.4687, 0.1053)
ob_text.scale = (0.08103, 0.08103, 0.08103)
ob_text.lineart.crease_threshold = 0.0
ob_time_001.location = (-0.00394, 1.108, 0.1109)
ob_time_001.scale = (0.5493, 0.5493, 0.5493)
ob_time_001.lineart.crease_threshold = 0.0
ob_left_ptr.location = (1.214, -0.184, 0.2658)
ob_left_ptr.scale = (0.3638, 0.3638, 0.3638)
ob_left_ptr.lineart.crease_threshold = 0.0
ob_otheruser.location = (-0.00394, -0.7082, 0.09147)
ob_otheruser.scale = (0.1105, 0.1105, 0.1105)
ob_otheruser.hide_viewport = True
ob_otheruser.hide_render = True
ob_otheruser.lineart.crease_threshold = 0.0
ob_plane_002.location = (-1.204, 0.1784, 0.0)
ob_plane_002.scale = (0.4211, 0.4211, 0.4211)
ob_plane_002.lineart.crease_threshold = 0.0
ob_text_004.parent = ob_plane_002
ob_text_004.matrix_parent_inverse = Matrix(((1.885, 0.0, 0.0, 2.269), (0.0, 1.885, 0.0, -0.3363), (0.0, 0.0, 1.885, 0.0), (0.0, 0.0, 0.0, 1.0)))
ob_text_004.location = (-1.204, -0.2173, 0.01276)
ob_text_004.scale = (0.1113, 0.1113, 0.1113)
ob_text_004.lineart.crease_threshold = 0.0
ob_angela_002.parent = ob_plane_002
ob_angela_002.matrix_parent_inverse = Matrix(((1.885, 0.0, 0.0, 2.269), (0.0, 1.885, 0.0, -0.3363), (0.0, 0.0, 1.885, 0.0), (0.0, 0.0, 0.0, 1.0)))
ob_angela_002.location = (-1.204, 0.2666, 0.02427)
ob_angela_002.scale = (0.2658, 0.2658, 0.2658)
ob_angela_002.lineart.crease_threshold = 0.0
ob_text_003.location = (0.00194, -0.2173, 0.09674)
ob_text_003.scale = (0.1113, 0.1113, 0.1113)
ob_text_003.lineart.crease_threshold = 0.0
ob_angela_001.parent = ob_text_003
ob_angela_001.matrix_parent_inverse = Matrix(((8.985, 0.0, 0.0, -10.75), (1.192e-07, 8.985, 0.0, 1.953), (5.96e-08, 0.0, 8.985, -0.8692), (0.0, 0.0, 0.0, 1.0)))
ob_angela_001.location = (1.196, 0.2666, 0.1082)
ob_angela_001.scale = (0.2179, 0.2179, 0.2179)
ob_angela_001.lineart.crease_threshold = 0.0
ob_plane_001.location = (-0.002411, -0.0003421, 0.08398)
ob_plane_001.scale = (2.793, 2.793, 2.793)
ob_plane_001.lineart.crease_threshold = 0.0
ob_plane.location = (-0.00394, 0.1784, 0.008284)
ob_plane.scale = (0.4211, 0.4211, 0.4211)
ob_plane.lineart.crease_threshold = 0.0
ob_angela.parent = ob_plane
ob_angela.matrix_parent_inverse = Matrix(((1.885, 0.0, 0.0, 0.007427), (0.0, 1.885, 0.0, -0.3363), (0.0, 0.0, 1.885, -0.01561), (0.0, 0.0, 0.0, 1.0)))
ob_angela.location = (-0.00394, 0.2666, 0.0387)
ob_angela.scale = (0.265, 0.265, 0.265)
ob_angela.lineart.crease_threshold = 0.0
ob_text_002.parent = ob_plane
ob_text_002.matrix_parent_inverse = Matrix(((1.885, 0.0, 0.0, 0.007427), (0.0, 1.885, 0.0, -0.3363), (0.0, 0.0, 1.885, -0.01561), (0.0, 0.0, 0.0, 1.0)))
ob_text_002.location = (-0.00394, -0.2173, 0.0351)
ob_text_002.scale = (0.1113, 0.1113, 0.1113)
ob_text_002.lineart.crease_threshold = 0.0
ob_date.location = (-0.00394, 0.802, 0.0)
ob_date.scale = (0.1447, 0.1447, 0.1447)
ob_date.hide_viewport = True
ob_date.hide_render = True
ob_date.lineart.crease_threshold = 0.0
ob_camera.location = (0.0, 0.0, 6.025)
ob_camera.lock_rotations_4d = False
ob_camera.empty_display_type = 'ARROWS'
ob_camera.color = (0.0, 0.0, 0.0, 0.0)
ob_camera.display_type = 'WIRE'
ob_camera.lineart.crease_threshold = 0.0
ob_text_009.location = (2.193, 1.952, 0.09691)
ob_text_009.scale = (0.08757, 0.08757, 0.08757)
ob_text_009.lineart.crease_threshold = 0.0
ob_plane_010.location = (2.227, 1.972, 0.09569)
ob_plane_010.rotation_euler = (1.637e-09, -6.78e-10, -0.7854)
ob_plane_010.scale = (0.01338, 0.01338, 0.01338)
ob_plane_010.lineart.crease_threshold = 0.0
ob_curve_013.location = (2.377, 1.978, 0.09569)
ob_curve_013.scale = (15.69, 15.69, 15.69)
ob_curve_013.lineart.crease_threshold = 0.0
ob_curve_015.location = (2.479, 1.97, 0.09558)
ob_curve_015.scale = (16.83, 16.83, 16.83)
ob_curve_015.lineart.crease_threshold = 0.0
ob_curve_012.location = (2.565, 1.982, 0.09586)
ob_curve_012.scale = (15.15, 15.15, 15.15)
ob_curve_012.lineart.crease_threshold = 0.0
ob_plane_008.location = (2.651, 1.972, 0.0956)
ob_plane_008.rotation_euler = (1.637e-09, -6.78e-10, -0.7854)
ob_plane_008.scale = (0.01338, 0.01338, 0.01338)
ob_plane_008.lineart.crease_threshold = 0.0
ob_bg_positioning.parent = ob_plane_001
ob_bg_positioning.matrix_parent_inverse = Matrix(((1.885, -1.368e-08, 0.0, -2.254), (2.98e-08, 1.885, 0.0, -0.3363), (0.0, 1.11e-16, 1.885, -0.1583), (0.0, 0.0, 0.0, 1.0)))
ob_bg_positioning.location = (0.5591, 0.7413, -0.06917)
ob_bg_positioning.scale = (1.466, 1.099, 0.1832)
ob_bg_positioning.visible_camera = False
ob_bg_positioning.visible_diffuse = False
ob_bg_positioning.visible_glossy = False
ob_bg_positioning.visible_transmission = False
ob_bg_positioning.visible_volume_scatter = False
ob_bg_positioning.visible_shadow = False
ob_bg_positioning.display_type = 'WIRE'
ob_bg_positioning.lineart.crease_threshold = 0.0
ob_bg_positioning_002.location = (-0.642, 0.7209, -0.06917)
ob_bg_positioning_002.scale = (1.462, 1.096, 0.1827)
ob_bg_positioning_002.visible_camera = False
ob_bg_positioning_002.visible_diffuse = False
ob_bg_positioning_002.visible_glossy = False
ob_bg_positioning_002.visible_transmission = False
ob_bg_positioning_002.visible_volume_scatter = False
ob_bg_positioning_002.visible_shadow = False
ob_bg_positioning_002.display_type = 'WIRE'
ob_bg_positioning_002.lineart.crease_threshold = 0.0

# ---- collection membership
col_collection_1_001.objects.link(ob_more_button)
col_collection_1_001.objects.link(ob_more_cursor)
col_collection_1_001.objects.link(ob_back_button)
col_collection_1_001.objects.link(ob_back_icon)
col_collection_1_001.objects.link(ob_password_entry)
col_collection_1_001.objects.link(ob_text)
col_collection_1_001.objects.link(ob_time_001)
col_collection_1_001.objects.link(ob_left_ptr)
col_collection_1_001.objects.link(ob_otheruser)
col_collection_1_001.objects.link(ob_plane_002)
col_collection_1_001.objects.link(ob_text_004)
col_collection_1_001.objects.link(ob_angela_002)
col_collection_1_001.objects.link(ob_text_003)
col_collection_1_001.objects.link(ob_angela_001)
col_collection_1_001.objects.link(ob_plane_001)
col_collection_1_001.objects.link(ob_plane)
col_collection_1_001.objects.link(ob_angela)
col_collection_1_001.objects.link(ob_text_002)
col_collection_1_001.objects.link(ob_date)
col_collection_1_001.objects.link(ob_camera)
col_collection_1_001.objects.link(ob_text_009)
col_collection_1_001.objects.link(ob_plane_010)
col_collection_1_001.objects.link(ob_curve_013)
col_collection_1_001.objects.link(ob_curve_015)
col_collection_1_001.objects.link(ob_curve_012)
col_collection_1_001.objects.link(ob_plane_008)
col_collection_2.objects.link(ob_bg_positioning)
col_collection_2.objects.link(ob_bg_positioning_002)

# ---- scene / render settings (as saved in the file)
scene.camera = ob_camera
scene.frame_start = 1; scene.frame_end = 160; scene.frame_set(82)
scene.render.engine = 'CYCLES'
scene.render.image_settings.file_format = 'FFMPEG'
scene.render.resolution_x = 800
scene.render.resolution_y = 600
scene.render.resolution_percentage = 200
scene.render.fps = 30
scene.render.dither_intensity = 0.0
scene.render.use_motion_blur = True
scene.render.motion_blur_shutter = 1.0
scene.cycles.use_denoising = False
scene.cycles.samples = 16
scene.cycles.sampling_pattern = 'TABULATED_SOBOL'
scene.cycles.use_adaptive_sampling = False
scene.cycles.use_light_tree = False
scene.cycles.caustics_reflective = False
scene.cycles.caustics_refractive = False
scene.cycles.blur_glossy = 0.0
scene.cycles.diffuse_bounces = 2
scene.cycles.glossy_bounces = 2
scene.cycles.transmission_bounces = 2
scene.cycles.volume_bounces = 2
scene.cycles.sample_clamp_indirect = 0.0
scene.view_settings.view_transform = 'Standard'
bpy.context.view_layer.update()
